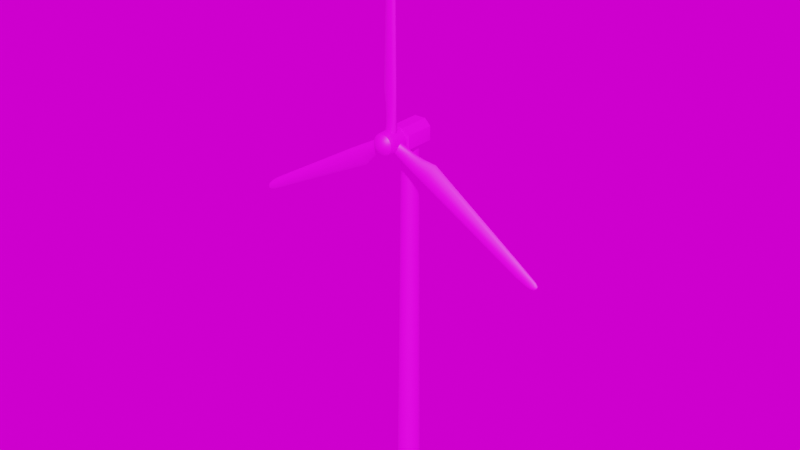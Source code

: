 # Source: Windmill.blend  (saved by Blender 2.93.20; exported with 4.5.12 LTS)
import bpy
from mathutils import Matrix  # noqa: F401  (used for matrix-valued properties, if any)

bpy.ops.wm.read_factory_settings(use_empty=True)
scene = bpy.context.scene
scene.name = 'Scene'

# ---- images (referenced by path relative to the original .blend; pixels are not part of the script)
import os
ASSET_DIR = os.environ.get("B2B_ASSET_DIR", "")  # directory of the original .blend (textures are referenced by path, not embedded)
HERE = os.path.dirname(os.path.abspath(__file__))  # packed textures are extracted next to this script under _unpacked/

def load_image(name, relpath, width, height, colorspace="sRGB"):
    """Load a texture the original file referenced (path relative to the .blend, or extracted next to this script)."""
    p = next((c for c in (os.path.join(HERE, relpath), os.path.join(ASSET_DIR, relpath)) if relpath and os.path.exists(c)), "")
    if p:
        img = bpy.data.images.load(p, check_existing=True)
        img.name = name
    else:  # same state as the original file: an image datablock whose file is absent (Cycles renders it pink)
        img = bpy.data.images.new(name, width, height)
        img.source = "FILE"
        img.filepath = "//" + (relpath or name)
    img.colorspace_settings.name = colorspace
    return img
img_windturbine = load_image('Windturbine', 'Texture/Windturbine.png', 1024, 1024, 'sRGB')
img_abandoned_factory_canteen_02_2k_hdr = load_image('abandoned_factory_canteen_02_2k.hdr', 'abandoned_factory_canteen_02_2k.hdr', 1024, 1024, 'Linear Rec.709')

# ---- materials (node trees are filled in below, after node groups)
mat_windmill = bpy.data.materials.new('Windmill')

# ---- node groups
ng_auto_smooth = bpy.data.node_groups.new('Auto Smooth', 'GeometryNodeTree')
_s = ng_auto_smooth.interface.new_socket(name='Geometry', in_out='OUTPUT', socket_type='NodeSocketGeometry')
_s = ng_auto_smooth.interface.new_socket(name='Geometry', in_out='INPUT', socket_type='NodeSocketGeometry')
_s = ng_auto_smooth.interface.new_socket(name='Angle', in_out='INPUT', socket_type='NodeSocketFloat')
_s.subtype = 'ANGLE'
_s.min_value = 0.0
_s.max_value = 3.142
ng_auto_smooth.is_modifier = True
_N = ng_auto_smooth.nodes; _L = ng_auto_smooth.links
n0 = _N.new('NodeGroupOutput'); n0.name = 'Group Output'; n0.location = (480, -100)
n1 = _N.new('NodeGroupInput'); n1.name = 'Group Input'; n1.location = (-420, -300)
n2 = _N.new('NodeGroupInput'); n2.name = 'Group Input.001'; n2.location = (-60, -100)
n3 = _N.new('GeometryNodeSetShadeSmooth'); n3.name = 'Set Shade Smooth'; n3.location = (120, -100)
n3.domain = 'EDGE'
n4 = _N.new('GeometryNodeSetShadeSmooth'); n4.name = 'Set Shade Smooth.001'; n4.location = (300, -100)
n5 = _N.new('GeometryNodeInputMeshEdgeAngle'); n5.name = 'Edge Angle'; n5.location = (-420, -220)
n6 = _N.new('GeometryNodeInputEdgeSmooth'); n6.name = 'Is Edge Smooth'; n6.location = (-60, -160)
n7 = _N.new('GeometryNodeInputShadeSmooth'); n7.name = 'Is Face Smooth'; n7.location = (-240, -340)
n8 = _N.new('FunctionNodeBooleanMath'); n8.name = 'Boolean Math'; n8.location = (-60, -220)
n9 = _N.new('FunctionNodeCompare'); n9.name = 'Compare'; n9.location = (-240, -180)
n9.operation = 'LESS_EQUAL'
_L.new(n5.outputs[0], n9.inputs[0])
_L.new(n4.outputs[0], n0.inputs[0])
_L.new(n1.outputs[1], n9.inputs[1])
_L.new(n9.outputs[0], n8.inputs[0])
_L.new(n7.outputs[0], n8.inputs[1])
_L.new(n2.outputs[0], n3.inputs[0])
_L.new(n6.outputs[0], n3.inputs[1])
_L.new(n3.outputs[0], n4.inputs[0])
_L.new(n8.outputs[0], n3.inputs[2])
n0.is_active_output = True

# ---- material node trees
mat_windmill.use_nodes = True; mat_windmill.node_tree.nodes.clear()
_N = mat_windmill.node_tree.nodes; _L = mat_windmill.node_tree.links
n0 = _N.new('ShaderNodeOutputMaterial'); n0.name = 'Material Output'; n0.location = (502, 300)
n1 = _N.new('ShaderNodeBsdfPrincipled'); n1.name = 'Principled BSDF'; n1.location = (212, 300)
n1.distribution = 'GGX'
n1.subsurface_method = 'BURLEY'
n1.inputs[3].default_value = 1.45
n1.inputs[27].default_value = (0.0, 0.0, 0.0, 1.0)
n1.inputs[28].default_value = 1.0
n2 = _N.new('ShaderNodeTexImage'); n2.name = 'Image Texture.001'; n2.location = (-167, 272)
n2.image = img_windturbine
_L.new(n1.outputs[0], n0.inputs[0])
_L.new(n2.outputs[0], n1.inputs[0])
n0.is_active_output = True

# ---- world
world_easyhdr = bpy.data.worlds.new('EasyHDR'); scene.world = world_easyhdr
world_easyhdr.use_nodes = True; world_easyhdr.node_tree.nodes.clear()
_N = world_easyhdr.node_tree.nodes; _L = world_easyhdr.node_tree.links
n0 = _N.new('ShaderNodeTexCoord'); n0.name = 'Texture Coordinate'; n0.location = (130, 252)
n1 = _N.new('ShaderNodeMapping'); n1.name = 'Mapping'; n1.location = (310, 252)
n2 = _N.new('ShaderNodeTexEnvironment'); n2.name = 'Environment'; n2.location = (680, 350)
n2.image = img_abandoned_factory_canteen_02_2k_hdr
n3 = _N.new('ShaderNodeTexEnvironment'); n3.name = 'Environment Blured'; n3.location = (680, 100)
n3.interpolation = 'Smart'
n4 = _N.new('ShaderNodeBackground'); n4.name = 'Background'; n4.location = (1620, 350)
n5 = _N.new('ShaderNodeBackground'); n5.name = 'Background2'; n5.location = (1620, 100)
n6 = _N.new('ShaderNodeGamma'); n6.name = 'Gamma'; n6.location = (960, 350)
n7 = _N.new('ShaderNodeHueSaturation'); n7.name = 'Saturation'; n7.location = (1120, 350)
n8 = _N.new('ShaderNodeMix'); n8.name = 'Color Multiply'; n8.location = (1290, 350)
n8.data_type = 'RGBA'
n8.blend_type = 'MULTIPLY'
n8.inputs[0].default_value = 0.0
n9 = _N.new('ShaderNodeMix'); n9.name = 'Color Mix'; n9.location = (1450, 100)
n9.data_type = 'RGBA'
n9.inputs[0].default_value = 1.0
n9.inputs[7].default_value = (0.0, 0.0, 0.0, 1.0)
n10 = _N.new('ShaderNodeMath'); n10.name = 'Math_multiply'; n10.location = (960, 100)
n10.operation = 'MULTIPLY'
n10.inputs[1].default_value = 0.0
n10.inputs[2].default_value = 0.0
n11 = _N.new('ShaderNodeMath'); n11.name = 'Math_multiply_2'; n11.location = (1620, 538)
n11.operation = 'MULTIPLY'
n11.inputs[1].default_value = 0.0
n11.inputs[2].default_value = 0.0
n12 = _N.new('ShaderNodeMath'); n12.name = 'Math_divide'; n12.location = (1120, 100)
n12.operation = 'DIVIDE'
n12.inputs[1].default_value = 100.0
n12.inputs[2].default_value = 0.0
n13 = _N.new('ShaderNodeMath'); n13.name = 'Math_add'; n13.location = (1290, 100)
n13.inputs[1].default_value = 1.0
n13.inputs[2].default_value = 0.0
n14 = _N.new('ShaderNodeMixShader'); n14.name = 'Mix Shader'; n14.location = (1800, 252)
n15 = _N.new('ShaderNodeLightPath'); n15.name = 'Light Path'; n15.location = (1450, 700)
n16 = _N.new('ShaderNodeOutputWorld'); n16.name = 'World Output'; n16.location = (2000, 252)
_L.new(n0.outputs[0], n1.inputs[0])
_L.new(n1.outputs[0], n2.inputs[0])
_L.new(n1.outputs[0], n3.inputs[0])
_L.new(n3.outputs[0], n9.inputs[6])
_L.new(n9.outputs[2], n5.inputs[0])
_L.new(n2.outputs[0], n6.inputs[0])
_L.new(n6.outputs[0], n7.inputs[4])
_L.new(n7.outputs[0], n8.inputs[6])
_L.new(n2.outputs[0], n10.inputs[0])
_L.new(n10.outputs[0], n12.inputs[0])
_L.new(n12.outputs[0], n13.inputs[0])
_L.new(n13.outputs[0], n4.inputs[1])
_L.new(n8.outputs[2], n4.inputs[0])
_L.new(n4.outputs[0], n14.inputs[1])
_L.new(n5.outputs[0], n14.inputs[2])
_L.new(n15.outputs[0], n11.inputs[0])
_L.new(n11.outputs[0], n14.inputs[0])
_L.new(n14.outputs[0], n16.inputs[0])
n16.is_active_output = True
world_easyhdr.use_sun_shadow = False
world_easyhdr.sun_shadow_jitter_overblur = 0.0

# ---- meshes
me_cube = bpy.data.meshes.new('Cube')
me_cube.from_pydata([(-1.0, -1.421, 32.05), (-0.8083, -1.421, 31.86), (-0.8083, 1.091, 31.86), (-1.0, 1.091, 32.05), (0.8083, -1.421, 31.86), (1.0, -1.421, 32.05), (1.0, 1.091, 32.05), (0.8083, 1.091, 31.86), (-0.5136, -1.421, 33.86), (-1.0, -1.421, 33.37), (-1.0, 1.091, 33.37), (-0.5136, 1.091, 33.86), (1.0, -1.421, 33.37), (0.5136, -1.421, 33.86), (0.5136, 1.091, 33.86), (1.0, 1.091, 33.37), (1.147, -1.342, 32.09), (1.171, -1.257, 32.16), (1.171, 0.9277, 32.16), (1.147, 1.013, 32.09), (-1.147, 1.013, 32.09), (-1.171, 0.9277, 32.16), (-1.171, -1.257, 32.16), (-1.147, -1.342, 32.09), (-1.147, 1.013, 33.33), (-1.171, 0.9277, 33.26), (-1.171, -1.257, 33.26), (-1.147, -1.342, 33.33), (1.171, -1.257, 33.26), (1.147, -1.342, 33.33), (1.147, 1.013, 33.33), (1.171, 0.9277, 33.26), (-3.882e-08, 0.8857, 0.0), (0.3991, 0.8183, 0.0), (0.7374, 0.6263, 0.0), (0.9635, 0.3389, 0.0), (1.043, -2.086e-07, 0.0), (0.9635, -0.3389, 0.0), (0.7374, -0.6263, 0.0), (0.3991, -0.8183, 0.0), (-1.3e-07, -0.8857, 0.0), (-0.3991, -0.8183, 0.0), (-0.7374, -0.6263, 0.0), (-0.9635, -0.3389, 0.0), (-1.043, -1.788e-07, 0.0), (-0.9635, 0.3389, 0.0), (-0.7374, 0.6263, 0.0), (-0.3991, 0.8183, 0.0), (-0.2914, 0.5974, 31.86), (-0.4373, 0.5146, 31.86), (0.2914, -0.5974, 31.86), (-4.183e-08, 0.6467, 31.86), (0.5366, 0.4583, 31.86), (0.5384, 0.4573, 31.86), (0.7614, -2.682e-07, 31.86), (0.7034, -0.2475, 31.86), (0.5384, -0.4573, 31.86), (0.7034, 0.2475, 31.86), (0.2914, 0.5974, 31.86), (-0.7614, -2.384e-07, 31.86), (-0.7034, 0.2475, 31.86), (-0.7034, -0.2475, 31.86), (-1.084e-07, -0.6467, 31.86), (-0.2914, -0.5974, 31.86), (-0.5384, -0.4573, 31.86), (-0.5384, 0.4573, 31.86)], [], [(6, 15, 30, 19), (3, 0, 23, 20), (22, 26, 25, 21), (6, 7, 2, 3, 10, 11, 14, 15), (9, 0, 1, 4, 5, 12, 13, 8), (2, 1, 0, 3), (4, 7, 6, 5), (2, 7, 52, 58, 51, 48, 49), (52, 7, 4, 1, 2, 49, 65, 60, 59, 61, 64, 63, 62, 50, 56, 55, 54, 57, 53), (8, 11, 10, 9), (14, 13, 12, 15), (14, 11, 8, 13), (5, 6, 19, 16), (12, 5, 16, 29), (10, 3, 20, 24), (9, 10, 24, 27), (0, 9, 27, 23), (15, 12, 29, 30), (31, 18, 19, 30), (17, 28, 29, 16), (25, 26, 27, 24), (24, 20, 21, 25), (26, 22, 23, 27), (28, 31, 30, 29), (18, 17, 16, 19), (22, 21, 20, 23), (18, 31, 28, 17), (33, 32, 51, 58), (34, 33, 58, 52, 53), (35, 34, 53, 57), (36, 35, 57, 54), (55, 37, 36, 54), (56, 38, 37, 55), (39, 38, 56, 50), (62, 40, 39, 50), (63, 41, 40, 62), (64, 42, 41, 63), (61, 43, 42, 64), (44, 43, 61, 59), (45, 44, 59, 60), (46, 45, 60, 65), (48, 47, 46, 65, 49), (32, 47, 48, 51), (47, 32, 33, 34, 35, 36, 37, 38, 39, 40, 41, 42, 43, 44, 45, 46)])
me_cube.polygons.foreach_set('use_smooth', [True] * 44)
_uv = me_cube.uv_layers.new(name='UVMap')
_uv.uv.foreach_set('vector', [0.9773, 0.2534, 0.9774, 0.2123, 0.9814, 0.2135, 0.9813, 0.2521, 0.9159, 0.2672, 0.9159, 0.3454, 0.9113, 0.343, 0.9113, 0.2697, 0.9134, 0.04881, 0.9479, 0.04881, 0.9479, 0.1166, 0.9134, 0.1166, 0.9773, 0.2534, 0.9715, 0.2594, 0.9222, 0.2594, 0.9163, 0.2534, 0.9164, 0.2123, 0.9312, 0.1971, 0.9625, 0.1971, 0.9774, 0.2123, 0.9774, 0.1422, 0.9773, 0.1833, 0.9715, 0.1893, 0.9222, 0.1893, 0.9163, 0.1833, 0.9164, 0.1422, 0.9312, 0.127, 0.9625, 0.127, 0.9219, 0.2672, 0.9219, 0.3454, 0.9159, 0.3454, 0.9159, 0.2672, 0.9722, 0.3454, 0.9722, 0.2672, 0.9782, 0.2672, 0.9782, 0.3454, 0.9219, 0.2672, 0.9722, 0.2672, 0.9638, 0.2869, 0.9561, 0.2826, 0.9471, 0.2811, 0.938, 0.2826, 0.9334, 0.2852, 0.9638, 0.2869, 0.9722, 0.2672, 0.9722, 0.3454, 0.9219, 0.3454, 0.9219, 0.2672, 0.9334, 0.2852, 0.9303, 0.287, 0.9251, 0.2935, 0.9233, 0.3012, 0.9251, 0.3089, 0.9303, 0.3154, 0.938, 0.3198, 0.9471, 0.3213, 0.9561, 0.3198, 0.9638, 0.3154, 0.969, 0.3089, 0.9708, 0.3012, 0.969, 0.2935, 0.9638, 0.287, 0.9285, 0.5424, 0.9285, 0.6204, 0.9133, 0.6216, 0.9133, 0.5436, 0.9285, 0.6282, 0.9285, 0.7062, 0.9133, 0.7074, 0.9133, 0.6294, 0.9133, 0.7155, 0.9453, 0.7155, 0.9453, 0.7938, 0.9133, 0.7938, 0.9782, 0.3454, 0.9782, 0.2672, 0.9828, 0.2697, 0.9828, 0.343, 0.9164, 0.1422, 0.9163, 0.1833, 0.9114, 0.182, 0.9114, 0.1434, 0.9164, 0.2123, 0.9163, 0.2534, 0.9114, 0.2521, 0.9114, 0.2135, 0.7691, 0.07185, 0.7691, 0.1501, 0.7645, 0.1476, 0.7645, 0.07429, 0.9773, 0.1833, 0.9774, 0.1422, 0.9814, 0.1434, 0.9813, 0.182, 0.9133, 0.5335, 0.9133, 0.4553, 0.9179, 0.4577, 0.9179, 0.5311, 0.9936, 0.9951, 0.9937, 0.9606, 0.9963, 0.9586, 0.9963, 0.9972, 0.9258, 0.9606, 0.9258, 0.9951, 0.9233, 0.9972, 0.9233, 0.9586, 0.9479, 0.1166, 0.9479, 0.04881, 0.9499, 0.04612, 0.9499, 0.1192, 0.9499, 0.1192, 0.9113, 0.1192, 0.9134, 0.1166, 0.9479, 0.1166, 0.9479, 0.04881, 0.9134, 0.04881, 0.9113, 0.04611, 0.9499, 0.04612, 0.9258, 0.9951, 0.9936, 0.9951, 0.9963, 0.9972, 0.9233, 0.9972, 0.9937, 0.9606, 0.9258, 0.9606, 0.9233, 0.9586, 0.9963, 0.9586, 0.9134, 0.04881, 0.9134, 0.1166, 0.9113, 0.1192, 0.9113, 0.04611, 0.9937, 0.9606, 0.9936, 0.9951, 0.9258, 0.9951, 0.9258, 0.9606, 0.7535, 0.9971, 0.7418, 0.9971, 0.7404, 0.005019, 0.749, 0.005006, 0.7627, 0.9971, 0.7535, 0.9971, 0.749, 0.005006, 0.7556, 0.00498, 0.7557, 0.00498, 0.8455, 0.9971, 0.836, 0.9971, 0.8402, 0.005008, 0.8471, 0.005019, 0.8562, 0.9971, 0.8455, 0.9971, 0.8471, 0.005019, 0.855, 0.005019, 0.8625, 0.005008, 0.8665, 0.9971, 0.8562, 0.9971, 0.855, 0.005019, 0.7863, 0.005006, 0.7812, 0.9971, 0.7725, 0.9971, 0.78, 0.00498, 0.7927, 0.9971, 0.7812, 0.9971, 0.7863, 0.005006, 0.7948, 0.005019, 0.804, 0.005019, 0.8053, 0.9971, 0.7927, 0.9971, 0.7948, 0.005019, 0.8125, 0.005006, 0.817, 0.9971, 0.8053, 0.9971, 0.804, 0.005019, 0.8192, 0.00498, 0.8262, 0.9971, 0.817, 0.9971, 0.8125, 0.005006, 0.8868, 0.005021, 0.8851, 0.9971, 0.8756, 0.9971, 0.8799, 0.005009, 0.8959, 0.9971, 0.8851, 0.9971, 0.8868, 0.005021, 0.8946, 0.005021, 0.9062, 0.9971, 0.8959, 0.9971, 0.8946, 0.005021, 0.9022, 0.00501, 0.7177, 0.9971, 0.709, 0.9971, 0.7165, 0.00498, 0.7228, 0.005006, 0.7313, 0.005019, 0.7292, 0.9971, 0.7177, 0.9971, 0.7228, 0.005006, 0.7263, 0.005012, 0.7418, 0.9971, 0.7292, 0.9971, 0.7313, 0.005019, 0.7404, 0.005019, 0.9175, 0.8501, 0.9133, 0.8382, 0.9133, 0.8256, 0.9175, 0.8142, 0.9251, 0.8058, 0.9351, 0.8016, 0.9459, 0.8023, 0.9559, 0.8077, 0.9636, 0.8171, 0.9677, 0.829, 0.9677, 0.8416, 0.9636, 0.853, 0.9559, 0.8614, 0.9459, 0.8656, 0.9351, 0.865, 0.9251, 0.8595])
me_cube.materials.append(mat_windmill)
me_cube.use_remesh_fix_poles = True
me_cube.use_remesh_preserve_attributes = False
me_cube.update()
me_cube_001 = bpy.data.meshes.new('Cube.001')
me_cube_001.from_pydata([(-3.255e-08, 0.0, 0.9986), (0.3821, 0.0, 0.9226), (0.7061, 1.192e-07, 0.7061), (0.9226, 1.192e-07, 0.3821), (0.9986, 1.192e-07, 0.0), (0.9226, 1.192e-07, -0.3821), (0.7061, 1.192e-07, -0.7061), (0.3821, 1.192e-07, -0.9226), (-1.198e-07, 1.192e-07, -0.9986), (-0.3821, 1.192e-07, -0.9226), (-0.7061, 1.192e-07, -0.7061), (-0.9226, 1.192e-07, -0.3821), (-0.9986, 1.192e-07, 0.0), (-0.9226, 1.192e-07, 0.3821), (-0.7061, 1.192e-07, 0.7061), (-0.3821, 0.0, 0.9226), (0.2837, -1.957, 0.685), (2.142e-08, -1.957, 0.7414), (0.5243, -1.957, 0.5243), (0.685, -1.957, 0.2837), (0.7414, -1.957, 0.0), (0.685, -1.957, -0.2837), (0.5243, -1.957, -0.5243), (0.2837, -1.957, -0.685), (-4.339e-08, -1.957, -0.7414), (-0.2837, -1.957, -0.685), (-0.5243, -1.957, -0.5243), (-0.685, -1.957, -0.2837), (-0.7414, -1.957, 0.0), (-0.685, -1.957, 0.2837), (-0.5243, -1.957, 0.5243), (-0.2837, -1.957, 0.685), (6.472e-09, -2.237, 0.0), (0.3559, -1.771, -0.8592), (0.345, -1.812, -0.8329), (0.6576, -1.771, -0.6576), (0.6375, -1.812, -0.6375), (0.8592, -1.771, -0.3559), (0.8329, -1.812, -0.345), (0.9299, -1.771, 0.0), (0.9015, -1.812, 0.0), (0.8592, -1.771, 0.3559), (0.8329, -1.812, 0.345), (0.6576, -1.771, 0.6576), (0.6375, -1.812, 0.6375), (0.3559, -1.771, 0.8592), (0.345, -1.812, 0.8329), (-7.387e-09, -1.812, 0.9015), (-1.335e-08, -1.771, 0.9299), (-1.78e-08, -1.733, 0.9283), (-1.891e-09, -1.844, 0.8525), (0.3262, -1.844, 0.7876), (0.3552, -1.733, 0.8576), (0.6028, -1.844, 0.6028), (0.6564, -1.733, 0.6564), (0.7876, -1.844, 0.3262), (0.8576, -1.733, 0.3552), (0.8525, -1.844, 0.0), (0.9283, -1.733, 0.0), (0.7876, -1.844, -0.3262), (0.8576, -1.733, -0.3552), (0.6028, -1.844, -0.6028), (0.6564, -1.733, -0.6564), (0.3262, -1.844, -0.7876), (0.3552, -1.733, -0.8576), (-7.642e-08, -1.844, -0.8525), (-9.895e-08, -1.733, -0.9283), (-0.3262, -1.844, -0.7876), (-0.3552, -1.733, -0.8576), (-0.6028, -1.844, -0.6028), (-0.6564, -1.733, -0.6564), (-0.7876, -1.844, -0.3262), (-0.8576, -1.733, -0.3552), (-0.8525, -1.844, 0.0), (-0.9283, -1.733, 0.0), (-0.7876, -1.844, 0.3262), (-0.8576, -1.733, 0.3552), (-0.6028, -1.844, 0.6028), (-0.6564, -1.733, 0.6564), (-0.3262, -1.844, 0.7876), (-0.3552, -1.733, 0.8576), (-8.62e-08, -1.812, -0.9015), (-9.465e-08, -1.771, -0.9299), (-0.345, -1.812, -0.8329), (-0.3559, -1.771, -0.8592), (-0.6375, -1.812, -0.6375), (-0.6576, -1.771, -0.6576), (-0.8329, -1.812, -0.345), (-0.8592, -1.771, -0.3559), (-0.9015, -1.812, 0.0), (-0.9299, -1.771, 0.0), (-0.8329, -1.812, 0.345), (-0.8592, -1.771, 0.3559), (-0.6375, -1.812, 0.6375), (-0.6576, -1.771, 0.6576), (-0.345, -1.812, 0.8329), (-0.3559, -1.771, 0.8592), (-3.255e-08, -1.46, 0.9986), (-2.328e-08, -1.672, 0.9544), (0.3652, -1.672, 0.8817), (0.3821, -1.46, 0.9226), (0.6749, -1.672, 0.6749), (0.7061, -1.46, 0.7061), (0.8817, -1.672, 0.3652), (0.9226, -1.46, 0.3821), (0.9544, -1.672, 0.0), (0.9986, -1.46, 0.0), (0.8817, -1.672, -0.3652), (0.9226, -1.46, -0.3821), (0.6749, -1.672, -0.6749), (0.7061, -1.46, -0.7061), (0.3652, -1.672, -0.8817), (0.3821, -1.46, -0.9226), (-1.067e-07, -1.672, -0.9544), (-1.198e-07, -1.46, -0.9986), (-0.3652, -1.672, -0.8817), (-0.3821, -1.46, -0.9226), (-0.6749, -1.672, -0.6749), (-0.7061, -1.46, -0.7061), (-0.8817, -1.672, -0.3652), (-0.9226, -1.46, -0.3821), (-0.9544, -1.672, 0.0), (-0.9986, -1.46, 0.0), (-0.8817, -1.672, 0.3652), (-0.9226, -1.46, 0.3821), (-0.6749, -1.672, 0.6749), (-0.7061, -1.46, 0.7061), (-0.3652, -1.672, 0.8817), (-0.3821, -1.46, 0.9226), (-0.1334, -0.9395, 16.84), (-0.2006, -0.8512, 16.75), (-0.2232, -0.8102, 16.43), (-0.3245, -0.7973, 16.43), (-0.2571, -0.8429, 16.75), (0.03067, -1.029, 16.73), (0.1845, -1.09, 16.43), (0.2694, -1.065, 16.43), (0.08038, -1.025, 16.73), (-0.3722, -0.8071, 16.43), (-0.2841, -0.8491, 16.75), (0.3147, -1.02, 16.43), (0.1068, -1.007, 16.73), (-0.3567, -0.8463, 16.43), (-0.2761, -0.8717, 16.75), (0.3152, -0.9691, 16.43), (0.1059, -0.9827, 16.73), (-0.2856, -0.9078, 16.43), (-0.2366, -0.9063, 16.75), (0.2687, -0.9222, 16.43), (0.07646, -0.9551, 16.73), (-0.1733, -0.9761, 16.43), (-0.1766, -0.9487, 16.74), (0.179, -0.8849, 16.43), (0.02239, -0.9273, 16.74), (-0.0507, -1.045, 16.43), (-0.1057, -0.9888, 16.74), (-0.04785, -0.8996, 16.74), (0.05673, -0.8554, 16.43), (-0.08627, -0.8287, 16.43), (-0.1261, -0.8714, 16.74), (0.07201, -1.085, 16.43), (-0.03462, -1.017, 16.74), (0.1041, -0.7434, 14.77), (0.1002, -0.801, 15.99), (0.1079, -0.7683, 15.38), (-0.07974, -0.8026, 15.99), (-0.1116, -0.7582, 14.77), (-0.09283, -0.7778, 15.38), (-0.2425, -0.7901, 15.99), (-0.3002, -0.7506, 14.77), (-0.2695, -0.769, 15.38), (-0.3589, -0.777, 16.0), (-0.4314, -0.7381, 14.77), (-0.3933, -0.7577, 15.38), (-0.4125, -0.7879, 16.0), (-0.4908, -0.7505, 14.77), (-0.4517, -0.7692, 15.38), (-0.395, -0.8319, 16.0), (-0.4719, -0.7998, 14.77), (-0.4324, -0.8171, 15.38), (-0.3144, -0.9036, 15.99), (-0.3834, -0.8833, 14.77), (-0.349, -0.8953, 15.38), (-0.1854, -0.9881, 15.99), (-0.2367, -0.9868, 14.77), (-0.2112, -0.9902, 15.38), (-0.02446, -1.059, 15.99), (-0.04351, -1.078, 14.77), (-0.03193, -1.073, 15.38), (0.1412, -1.093, 15.99), (0.1652, -1.124, 14.77), (0.1604, -1.113, 15.38), (0.2838, -1.09, 15.99), (0.3506, -1.117, 14.77), (0.3324, -1.104, 15.38), (0.3898, -1.049, 15.99), (0.4861, -1.066, 14.77), (0.4574, -1.055, 15.38), (0.4447, -0.9829, 15.99), (0.5543, -0.9839, 14.77), (0.5199, -0.979, 15.38), (0.4409, -0.9078, 15.99), (0.5439, -0.8865, 14.77), (0.5117, -0.8887, 15.38), (0.3774, -0.841, 15.99), (0.4574, -0.7916, 14.77), (0.433, -0.8072, 15.38), (0.2594, -0.8034, 15.99), (0.304, -0.7399, 14.77), (0.2922, -0.7661, 15.38), (-0.8926, -0.667, 4.239), (-0.6111, -0.8681, 4.239), (0.5422, -1.065, 4.238), (0.6346, -0.9861, 4.238), (-1.142, -0.4399, 4.242), (-1.078, -0.5081, 4.241), (0.05016, -1.098, 4.238), (0.3357, -1.108, 4.238), (0.4412, -0.7609, 4.238), (0.1869, -0.6583, 4.238), (-0.8186, -0.5346, 4.239), (-1.045, -0.4567, 4.241), (-0.2756, -1.024, 4.238), (-0.1366, -0.5923, 4.238), (-0.4986, -0.5829, 4.239), (0.598, -0.8798, 4.238), (0.006699, -0.6265, 3.064), (-0.2755, -0.6425, 3.06), (-0.5331, -0.6323, 3.055), (-0.7154, -0.6013, 3.046), (-0.7933, -0.6062, 3.037), (-0.7584, -0.6669, 3.046), (-0.6265, -0.7887, 3.055), (-0.4178, -0.9462, 3.06), (-0.1494, -1.071, 3.064), (0.1185, -1.133, 3.065), (0.3575, -1.128, 3.066), (0.5328, -1.073, 3.067), (0.6163, -0.986, 3.067), (0.5929, -0.8777, 3.067), (0.4715, -0.7633, 3.066), (0.2678, -0.6678, 3.065), (0.09074, -0.6006, 1.465), (0.05981, -0.6481, 2.312), (-0.1892, -0.6616, 2.312), (-0.1391, -0.6017, 1.468), (-0.4168, -0.6586, 2.309), (-0.348, -0.6235, 1.464), (-0.583, -0.6477, 2.301), (-0.5051, -0.6565, 1.455), (-0.6611, -0.6692, 2.296), (-0.5833, -0.7154, 1.453), (-0.6421, -0.738, 2.301), (-0.5694, -0.8039, 1.455), (-0.5344, -0.8528, 2.309), (-0.4671, -0.914, 1.464), (-0.3514, -0.9888, 2.312), (-0.2934, -1.028, 1.468), (-0.11, -1.094, 2.312), (-0.07873, -1.118, 1.465), (0.1412, -1.14, 2.31), (0.1449, -1.162, 1.46), (0.3606, -1.131, 2.31), (0.3519, -1.143, 1.458), (0.522, -1.073, 2.309), (0.5057, -1.077, 1.457), (0.6002, -0.9857, 2.309), (0.5831, -0.979, 1.458), (0.5826, -0.8793, 2.309), (0.5715, -0.8631, 1.457), (0.4753, -0.7692, 2.31), (0.4755, -0.7464, 1.458), (0.2926, -0.6775, 2.31), (0.3079, -0.6503, 1.46), (14.65, -0.9395, -8.305), (14.6, -0.8512, -8.2), (14.34, -0.8102, -8.02), (14.39, -0.7973, -7.932), (14.63, -0.8429, -8.152), (14.48, -1.029, -8.393), (14.14, -1.09, -8.375), (14.1, -1.065, -8.449), (14.45, -1.025, -8.435), (14.41, -0.8071, -7.89), (14.65, -0.8491, -8.129), (14.07, -1.02, -8.489), (14.44, -1.007, -8.458), (14.4, -0.8463, -7.904), (14.64, -0.8717, -8.136), (14.07, -0.9691, -8.489), (14.44, -0.9827, -8.457), (14.37, -0.9078, -7.966), (14.62, -0.9063, -8.169), (14.1, -0.9222, -8.448), (14.45, -0.9551, -8.433), (14.31, -0.9761, -8.063), (14.59, -0.9487, -8.219), (14.14, -0.8849, -8.37), (14.48, -0.9273, -8.388), (14.25, -1.045, -8.17), (14.55, -0.9888, -8.279), (14.52, -0.8996, -8.329), (14.2, -0.8554, -8.263), (14.27, -0.8287, -8.139), (14.56, -0.8714, -8.263), (14.19, -1.085, -8.277), (14.51, -1.017, -8.338), (12.74, -0.7434, -7.476), (13.8, -0.801, -8.083), (13.27, -0.7682, -7.785), (13.89, -0.8026, -7.927), (12.85, -0.7582, -7.289), (13.37, -0.7778, -7.611), (13.97, -0.7901, -7.787), (12.94, -0.7506, -7.126), (13.46, -0.769, -7.459), (14.03, -0.777, -7.687), (13.01, -0.7381, -7.013), (13.52, -0.7577, -7.352), (14.06, -0.7879, -7.641), (13.04, -0.7505, -6.962), (13.55, -0.7692, -7.301), (14.05, -0.8319, -7.656), (13.03, -0.7998, -6.978), (13.54, -0.8171, -7.318), (14.01, -0.9036, -7.725), (12.98, -0.8833, -7.054), (13.5, -0.8953, -7.39), (13.94, -0.9881, -7.836), (12.91, -0.9868, -7.181), (13.43, -0.9902, -7.509), (13.86, -1.059, -7.975), (12.81, -1.078, -7.348), (13.34, -1.073, -7.664), (13.78, -1.093, -8.118), (12.71, -1.124, -7.529), (13.24, -1.113, -7.83), (13.71, -1.09, -8.241), (12.62, -1.117, -7.689), (13.16, -1.104, -7.979), (13.65, -1.049, -8.332), (12.55, -1.066, -7.807), (13.09, -1.055, -8.087), (13.62, -0.9829, -8.379), (12.52, -0.9839, -7.866), (13.06, -0.979, -8.141), (13.63, -0.9078, -8.376), (12.52, -0.8865, -7.857), (13.07, -0.8887, -8.134), (13.66, -0.841, -8.322), (12.56, -0.7916, -7.782), (13.11, -0.8072, -8.066), (13.72, -0.8034, -8.22), (12.64, -0.7399, -7.649), (13.18, -0.7661, -7.945), (4.118, -0.667, -1.347), (3.976, -0.8681, -1.59), (3.399, -1.065, -2.589), (3.353, -0.9861, -2.669), (4.244, -0.4399, -1.132), (4.211, -0.5081, -1.187), (3.645, -1.098, -2.163), (3.502, -1.108, -2.41), (3.45, -0.7609, -2.501), (3.577, -0.6583, -2.281), (4.081, -0.5346, -1.411), (4.195, -0.4567, -1.216), (3.808, -1.024, -1.881), (3.739, -0.5923, -2.001), (3.92, -0.5829, -1.688), (3.372, -0.8798, -2.637), (2.65, -0.6265, -1.538), (2.788, -0.6425, -1.292), (2.912, -0.6323, -1.066), (2.996, -0.6013, -0.9036), (3.027, -0.6062, -0.8316), (3.017, -0.6669, -0.8663), (2.959, -0.7887, -0.985), (2.859, -0.9462, -1.168), (2.728, -1.071, -1.402), (2.595, -1.133, -1.635), (2.477, -1.128, -1.843), (2.389, -1.073, -1.995), (2.348, -0.986, -2.067), (2.359, -0.8777, -2.047), (2.42, -0.7633, -1.942), (2.521, -0.6678, -1.765), (1.223, -0.6006, -0.8111), (1.972, -0.6481, -1.208), (2.097, -0.6616, -0.9923), (1.341, -0.6017, -0.6136), (2.208, -0.6586, -0.7933), (1.442, -0.6235, -0.4306), (2.284, -0.6477, -0.6455), (1.513, -0.6565, -0.29), (2.319, -0.6692, -0.5753), (1.55, -0.7154, -0.2212), (2.314, -0.738, -0.5944), (1.545, -0.8039, -0.2344), (2.267, -0.8528, -0.6915), (1.501, -0.914, -0.3275), (2.178, -0.9888, -0.8518), (1.418, -1.028, -0.48), (2.057, -1.094, -1.061), (1.308, -1.118, -0.6643), (1.93, -1.14, -1.277), (1.192, -1.162, -0.8557), (1.82, -1.131, -1.467), (1.087, -1.143, -1.034), (1.739, -1.073, -1.607), (1.009, -1.077, -1.166), (1.7, -0.9857, -1.674), (0.9707, -0.979, -1.234), (1.708, -0.8793, -1.659), (0.9762, -0.8631, -1.223), (1.763, -0.7692, -1.566), (1.025, -0.7464, -1.141), (1.854, -0.6775, -1.408), (1.111, -0.6503, -0.9969), (-14.52, -0.9395, -8.536), (-14.4, -0.8512, -8.547), (-14.11, -0.8102, -8.406), (-14.06, -0.7973, -8.494), (-14.38, -0.8429, -8.597), (-14.51, -1.029, -8.34), (-14.32, -1.09, -8.056), (-14.36, -1.065, -7.982), (-14.53, -1.025, -8.296), (-14.04, -0.8071, -8.535), (-14.36, -0.8491, -8.621), (-14.39, -1.02, -7.943), (-14.54, -1.007, -8.273), (-14.05, -0.8463, -8.522), (-14.37, -0.8717, -8.614), (-14.39, -0.9691, -7.943), (-14.54, -0.9827, -8.274), (-14.08, -0.9078, -8.46), (-14.39, -0.9063, -8.579), (-14.36, -0.9222, -7.983), (-14.53, -0.9551, -8.3), (-14.14, -0.9761, -8.363), (-14.41, -0.9487, -8.525), (-14.32, -0.8849, -8.06), (-14.51, -0.9273, -8.349), (-14.2, -1.045, -8.258), (-14.44, -0.9888, -8.462), (-14.47, -0.8996, -8.412), (-14.26, -0.8554, -8.165), (-14.18, -0.8287, -8.288), (-14.44, -0.8714, -8.481), (-14.26, -1.085, -8.152), (-14.48, -1.017, -8.398), (-12.84, -0.7434, -7.296), (-13.9, -0.801, -7.909), (-13.38, -0.7682, -7.598), (-13.81, -0.8026, -8.065), (-12.74, -0.7582, -7.483), (-13.28, -0.7778, -7.772), (-13.73, -0.7901, -8.207), (-12.64, -0.7506, -7.646), (-13.19, -0.769, -7.925), (-13.67, -0.777, -8.308), (-12.58, -0.7381, -7.76), (-13.13, -0.7577, -8.033), (-13.65, -0.7879, -8.355), (-12.55, -0.7505, -7.812), (-13.1, -0.7692, -8.083), (-13.65, -0.8319, -8.34), (-12.56, -0.7998, -7.795), (-13.11, -0.8171, -8.067), (-13.69, -0.9036, -8.269), (-12.6, -0.8833, -7.718), (-13.15, -0.8953, -7.994), (-13.76, -0.9881, -8.157), (-12.67, -0.9868, -7.591), (-13.22, -0.9902, -7.875), (-13.84, -1.059, -8.017), (-12.77, -1.078, -7.423), (-13.31, -1.073, -7.719), (-13.92, -1.093, -7.873), (-12.88, -1.124, -7.243), (-13.4, -1.113, -7.553), (-13.99, -1.09, -7.749), (-12.97, -1.117, -7.082), (-13.49, -1.104, -7.403), (-14.04, -1.049, -7.657), (-13.04, -1.066, -6.965), (-13.55, -1.055, -7.295), (-14.07, -0.9829, -7.608), (-13.07, -0.9839, -6.906), (-13.58, -0.979, -7.241), (-14.07, -0.9078, -7.612), (-13.06, -0.8865, -6.915), (-13.58, -0.8887, -7.248), (-14.04, -0.841, -7.668), (-13.02, -0.7916, -6.99), (-13.54, -0.8072, -7.316), (-13.98, -0.8034, -7.771), (-12.94, -0.7399, -7.122), (-13.47, -0.7661, -7.438), (-3.225, -0.667, -2.893), (-3.365, -0.8681, -2.649), (-3.942, -1.065, -1.65), (-3.988, -0.9861, -1.57), (-3.102, -0.4399, -3.11), (-3.133, -0.5081, -3.054), (-3.696, -1.098, -2.076), (-3.838, -1.108, -1.828), (-3.891, -0.7609, -1.737), (-3.764, -0.6583, -1.957), (-3.262, -0.5346, -2.829), (-3.15, -0.4567, -3.025), (-3.533, -1.024, -2.358), (-3.602, -0.5923, -2.237), (-3.422, -0.5829, -2.551), (-3.969, -0.8798, -1.601), (-2.657, -0.6265, -1.526), (-2.513, -0.6425, -1.769), (-2.379, -0.6323, -1.989), (-2.28, -0.6013, -2.143), (-2.234, -0.6062, -2.206), (-2.259, -0.6669, -2.18), (-2.333, -0.7887, -2.07), (-2.442, -0.9462, -1.892), (-2.578, -1.071, -1.661), (-2.714, -1.133, -1.43), (-2.834, -1.128, -1.224), (-2.922, -1.073, -1.072), (-2.964, -0.986, -0.9995), (-2.952, -0.8777, -1.02), (-2.891, -0.7633, -1.125), (-2.788, -0.6678, -1.301), (-1.314, -0.6006, -0.6539), (-2.032, -0.6481, -1.104), (-1.908, -0.6616, -1.32), (-1.202, -0.6017, -0.8545), (-1.791, -0.6586, -1.515), (-1.094, -0.6235, -1.033), (-1.701, -0.6477, -1.655), (-1.007, -0.6565, -1.165), (-1.658, -0.6692, -1.72), (-0.9663, -0.7154, -1.231), (-1.672, -0.738, -1.706), (-0.9753, -0.8039, -1.221), (-1.732, -0.8528, -1.617), (-1.034, -0.914, -1.137), (-1.827, -0.9888, -1.46), (-1.125, -1.028, -0.9882), (-1.947, -1.094, -1.251), (-1.229, -1.118, -0.8007), (-2.071, -1.14, -1.033), (-1.337, -1.162, -0.6047), (-2.18, -1.131, -0.8426), (-1.439, -1.143, -0.4244), (-2.261, -1.073, -0.7025), (-1.515, -1.077, -0.2907), (-2.3, -0.9857, -0.6348), (-1.554, -0.979, -0.2237), (-2.291, -0.8793, -0.65), (-1.548, -0.8631, -0.2337), (-2.238, -0.7692, -0.7432), (-1.501, -0.7464, -0.3174), (-2.147, -0.6775, -0.9016), (-1.419, -0.6503, -0.4636), (-0.5493, -0.7238, 0.8108), (-0.5538, -0.7273, 0.8079), (0.8779, -0.5143, -0.449), (0.9846, -0.8616, 0.0704), (0.9843, -0.7271, 0.07162), (0.9174, -0.5154, -0.3899), (0.9858, -0.7227, 0.06435), (0.9848, -0.8676, 0.06919), (0.9986, -0.6478, 0.0), (0.9986, -0.9527, 0.0), (-0.4739, -0.6093, 0.8613), (0.7933, -0.5259, -0.5756), (-0.821, -0.5131, -0.5341), (-0.7829, -0.5125, -0.5911), (-0.5528, -0.8636, 0.8085), (-0.5521, -0.8685, 0.809), (0.9517, -0.5352, -0.2357), (0.9621, -0.538, -0.1834), (-0.9065, -0.5279, -0.4061), (0.9226, -0.5172, -0.3821), (-0.6981, -0.5375, -0.7114), (-0.6466, -0.5393, -0.7458), (0.9664, -1.083, -0.1618), (0.9587, -1.105, -0.2002), (-0.4661, -0.9993, 0.8664), (0.9935, -0.6102, -0.02569), (-0.4791, -0.9864, 0.8578), (0.9948, -0.9824, -0.01884), (0.9917, -0.998, -0.03434), (0.9884, -0.6055, -0.0513), (-0.7061, -0.5367, -0.7061), (-0.5267, -0.6051, -0.8259), (-0.3058, -1.104, 0.9377), (-0.3458, -1.079, 0.9298), (-0.5065, -0.609, -0.8394), (0.9226, -1.161, -0.3821), (0.9291, -1.149, -0.349), (-0.3821, -1.054, 0.9226), (-0.4371, -0.7227, -0.8858), (-0.4318, -0.7271, -0.8893), (-0.09816, -1.176, 0.979), (-0.159, -1.152, 0.9669), (0.7819, -1.203, -0.5927), (0.8189, -1.19, -0.5372), (0.9044, -1.175, -0.4092), (-0.4336, -0.8674, -0.8882), (-0.4327, -0.8612, -0.8888), (0.1223, -1.203, 0.9742), (0.05295, -1.188, 0.988), (0.7582, -0.5399, -0.6281), (-0.5136, -1.0, -0.8347), (-0.5018, -0.987, -0.8426), (-3.255e-08, -1.182, 0.9986), (0.7061, -0.5727, -0.7061), (0.7061, -1.179, -0.7061), (0.2723, -1.178, 0.9444), (0.3238, -1.173, 0.9341), (-0.6622, -1.104, -0.7354), (-0.6267, -1.082, -0.7592), (0.5063, -1.092, -0.8396), (0.5261, -1.101, -0.8264), (0.659, -0.5879, -0.7375), (0.6967, -1.177, -0.7123), (0.6456, -1.173, -0.7465), (0.6249, -0.6068, -0.7603), (0.4741, -1.092, 0.8611), (0.4513, -1.102, 0.8763), (-0.7952, -1.177, -0.5727), (-0.7608, -1.151, -0.6242), (0.3821, -1.14, 0.9226), (0.4337, -0.8266, -0.8881), (0.4329, -0.8348, -0.8886), (0.4318, -0.9689, -0.8893), (0.5128, -0.6916, -0.8353), (0.5018, -0.7055, -0.8426), (-0.7061, -1.117, -0.7061), (0.5494, -0.9745, 0.8108), (0.5538, -0.9687, 0.8079), (0.437, -0.9762, -0.8859), (-0.8799, -1.189, -0.4459), (-0.9185, -1.202, -0.3882), (0.5526, -0.8324, 0.8086), (0.552, -0.826, 0.8091), (-0.9623, -1.174, -0.1822), (-0.9519, -1.178, -0.2344), (0.467, -0.6919, 0.8658), (0.4791, -0.706, 0.8578), (-0.9226, -1.201, -0.3821), (-0.9935, -1.092, -0.02541), (-0.9885, -1.102, -0.05058), (0.3479, -0.6089, 0.9294), (0.3092, -0.5876, 0.9371), (0.3821, -0.6337, 0.9226), (-0.9857, -0.9762, 0.06444), (-0.9843, -0.9689, 0.07161), (0.1635, -0.5389, 0.966), (-0.9986, -1.054, 0.0), (0.1018, -0.5265, 0.9783), (-0.9846, -0.8344, 0.07012), (-0.9848, -0.8265, 0.06911), (-0.9226, -0.5349, -0.3821), (-0.9948, -0.7094, -0.0188), (-0.992, -0.6928, -0.03324), (-0.9986, -0.7394, 0.0), (-0.9301, -0.5415, -0.3443), (-0.9668, -0.6057, -0.1598), (-0.9594, -0.5867, -0.1968), (-0.3821, -0.5721, 0.9226), (-0.4506, -0.6053, 0.8768), (-3.255e-08, -0.5208, 0.9986), (-0.3227, -0.5395, 0.9344), (-0.271, -0.5356, 0.9447), (-0.1205, -0.5127, 0.9746), (-0.04889, -0.5151, 0.9888)], [], [(101, 99, 52, 54), (572, 4, 3, 104, 106, 573, 571, 567, 568, 570), (573, 106, 108, 599, 600, 587, 586, 592, 591), (593, 581, 580, 583, 5, 4, 572, 589), (599, 108, 110, 618, 606, 607, 608), (617, 6, 5, 583, 569, 566, 575, 613), (618, 110, 112, 7, 6, 617, 625, 628, 637, 638, 634, 635, 636, 642, 623, 624, 627, 626), (7, 112, 114, 8), (8, 114, 116, 9), (603, 602, 598, 595, 585, 584, 594, 10, 9, 116, 118, 639, 621, 622, 614, 615, 609, 610), (118, 120, 651, 644, 643, 631, 632, 639), (582, 664, 11, 10, 594, 577, 576), (120, 122, 660, 652, 653, 647, 648, 651), (12, 11, 664, 668, 670, 669, 666, 665, 667), (122, 124, 13, 12, 667, 663, 662, 658, 657, 660), (13, 124, 126, 14), (15, 14, 126, 128, 601, 588, 590, 579, 578, 565, 564, 574, 672, 671), (105, 103, 56, 58), (47, 46, 45, 48), (51, 50, 17, 16), (15, 0, 1, 2, 3, 4, 5, 6, 7, 8, 9, 10, 11, 12, 13, 14), (21, 20, 32), (115, 113, 66, 68), (98, 127, 80, 49), (125, 123, 76, 78), (111, 109, 62, 64), (121, 119, 72, 74), (2, 102, 104, 3), (107, 105, 58, 60), (117, 115, 68, 70), (127, 125, 78, 80), (103, 101, 54, 56), (113, 111, 64, 66), (123, 121, 74, 76), (109, 107, 60, 62), (119, 117, 70, 72), (29, 28, 32), (22, 21, 32), (30, 29, 32), (23, 22, 32), (31, 30, 32), (24, 23, 32), (16, 17, 32), (17, 31, 32), (25, 24, 32), (18, 16, 32), (26, 25, 32), (19, 18, 32), (27, 26, 32), (20, 19, 32), (28, 27, 32), (50, 79, 31, 17), (53, 51, 16, 18), (55, 53, 18, 19), (57, 55, 19, 20), (59, 57, 20, 21), (61, 59, 21, 22), (63, 61, 22, 23), (65, 63, 23, 24), (67, 65, 24, 25), (69, 67, 25, 26), (71, 69, 26, 27), (73, 71, 27, 28), (75, 73, 28, 29), (77, 75, 29, 30), (79, 77, 30, 31), (97, 100, 633, 620, 619, 611, 612, 616), (654, 656, 1, 0, 673, 661, 659, 655), (100, 102, 2, 1, 656, 649, 650, 646, 645, 641, 640, 629, 630, 633), (52, 49, 48, 45), (77, 79, 95, 93), (59, 61, 36, 38), (78, 76, 92, 94), (60, 58, 39, 37), (67, 69, 85, 83), (50, 51, 46, 47), (68, 66, 82, 84), (75, 77, 93, 91), (57, 59, 38, 40), (76, 74, 90, 92), (58, 56, 41, 39), (65, 67, 83, 81), (66, 64, 33, 82), (73, 75, 91, 89), (55, 57, 40, 42), (597, 601, 128, 97, 616, 604, 605, 596), (677, 673, 0, 15, 671, 674, 675, 676), (46, 44, 43, 45), (44, 42, 41, 43), (42, 40, 39, 41), (40, 38, 37, 39), (38, 36, 35, 37), (36, 34, 33, 35), (34, 81, 82, 33), (81, 83, 84, 82), (83, 85, 86, 84), (85, 87, 88, 86), (87, 89, 90, 88), (89, 91, 92, 90), (91, 93, 94, 92), (93, 95, 96, 94), (95, 47, 48, 96), (70, 68, 84, 86), (51, 53, 44, 46), (69, 71, 87, 85), (62, 60, 37, 35), (80, 78, 94, 96), (61, 63, 34, 36), (79, 50, 47, 95), (54, 52, 45, 43), (72, 70, 86, 88), (49, 80, 96, 48), (53, 55, 42, 44), (71, 73, 89, 87), (64, 62, 35, 33), (63, 65, 81, 34), (56, 54, 43, 41), (74, 72, 88, 90), (100, 97, 98, 99), (102, 100, 99, 101), (104, 102, 101, 103), (106, 104, 103, 105), (108, 106, 105, 107), (110, 108, 107, 109), (112, 110, 109, 111), (114, 112, 111, 113), (116, 114, 113, 115), (118, 116, 115, 117), (120, 118, 117, 119), (122, 120, 119, 121), (124, 122, 121, 123), (126, 124, 123, 125), (128, 126, 125, 127), (97, 128, 127, 98), (99, 98, 49, 52), (246, 228, 227, 244), (250, 230, 229, 248), (254, 232, 231, 252), (258, 234, 233, 256), (262, 236, 235, 260), (266, 238, 237, 264), (270, 240, 239, 268), (243, 226, 241, 272), (195, 136, 135, 192), (227, 224, 223, 226), (165, 158, 157, 163), (177, 142, 138, 174), (207, 152, 148, 204), (201, 144, 140, 198), (183, 150, 146, 180), (171, 132, 131, 168), (189, 160, 154, 186), (202, 199, 213, 225), (218, 205, 202, 225), (178, 175, 214, 215), (196, 193, 217, 212), (184, 181, 210, 211), (190, 187, 222, 216), (172, 169, 220, 221), (223, 162, 208, 219), (241, 219, 218, 240), (235, 216, 222, 234), (231, 215, 214, 230), (234, 222, 211, 233), (240, 218, 225, 239), (217, 193, 190, 216), (222, 187, 184, 211), (208, 205, 218, 219), (166, 162, 223, 224), (210, 181, 178, 215), (214, 175, 172, 221), (213, 199, 196, 212), (204, 148, 144, 201), (134, 129, 161), (174, 138, 132, 171), (180, 146, 142, 177), (186, 154, 150, 183), (192, 135, 160, 189), (198, 140, 136, 195), (159, 129, 156), (163, 157, 152, 207), (168, 131, 158, 165), (161, 129, 155), (156, 129, 153), (155, 129, 151), (153, 129, 149), (151, 129, 147), (149, 129, 145), (147, 129, 143), (145, 129, 141), (143, 129, 139), (141, 129, 137), (139, 129, 133), (137, 129, 134), (133, 129, 130), (146, 147, 143, 142), (150, 151, 147, 146), (138, 139, 133, 132), (142, 143, 139, 138), (154, 155, 151, 150), (160, 161, 155, 154), (131, 130, 159, 158), (132, 133, 130, 131), (157, 156, 153, 152), (158, 159, 156, 157), (148, 149, 145, 144), (152, 153, 149, 148), (140, 141, 137, 136), (144, 145, 141, 140), (135, 134, 161, 160), (136, 137, 134, 135), (130, 129, 159), (166, 167, 164, 162), (167, 165, 163, 164), (169, 170, 167, 166), (170, 168, 165, 167), (172, 173, 170, 169), (173, 171, 168, 170), (175, 176, 173, 172), (176, 174, 171, 173), (178, 179, 176, 175), (179, 177, 174, 176), (181, 182, 179, 178), (182, 180, 177, 179), (184, 185, 182, 181), (185, 183, 180, 182), (187, 188, 185, 184), (188, 186, 183, 185), (190, 191, 188, 187), (191, 189, 186, 188), (193, 194, 191, 190), (194, 192, 189, 191), (196, 197, 194, 193), (197, 195, 192, 194), (199, 200, 197, 196), (200, 198, 195, 197), (202, 203, 200, 199), (203, 201, 198, 200), (205, 206, 203, 202), (206, 204, 201, 203), (208, 209, 206, 205), (209, 207, 204, 206), (162, 164, 209, 208), (164, 163, 207, 209), (239, 225, 213, 238), (233, 211, 210, 232), (229, 221, 220, 228), (236, 217, 216, 235), (226, 223, 219, 241), (238, 213, 212, 237), (232, 210, 215, 231), (228, 220, 224, 227), (230, 214, 221, 229), (237, 212, 217, 236), (245, 242, 661, 673, 677, 676), (247, 245, 676, 675, 674), (249, 247, 674, 671, 672, 574), (251, 249, 574, 564, 565), (253, 251, 565, 578, 579), (588, 255, 253, 579, 590), (596, 257, 255, 588, 601, 597), (604, 259, 257, 596, 605), (611, 261, 259, 604, 616, 612), (620, 263, 261, 611, 619), (244, 227, 226, 243), (629, 265, 263, 620, 633, 630), (248, 229, 228, 246), (252, 231, 230, 250), (267, 265, 629, 640, 641), (256, 233, 232, 254), (260, 235, 234, 258), (646, 269, 267, 641, 645), (264, 237, 236, 262), (268, 239, 238, 266), (269, 646, 650, 649, 271), (272, 241, 240, 270), (273, 271, 649, 656, 654, 655), (242, 273, 655, 659, 661), (245, 244, 243, 242), (247, 246, 244, 245), (249, 248, 246, 247), (251, 250, 248, 249), (253, 252, 250, 251), (255, 254, 252, 253), (257, 256, 254, 255), (259, 258, 256, 257), (261, 260, 258, 259), (263, 262, 260, 261), (265, 264, 262, 263), (267, 266, 264, 265), (269, 268, 266, 267), (271, 270, 268, 269), (273, 272, 270, 271), (242, 243, 272, 273), (220, 169, 166, 224), (391, 373, 372, 389), (395, 375, 374, 393), (399, 377, 376, 397), (403, 379, 378, 401), (407, 381, 380, 405), (411, 383, 382, 409), (415, 385, 384, 413), (388, 371, 386, 417), (340, 281, 280, 337), (372, 369, 368, 371), (310, 303, 302, 308), (322, 287, 283, 319), (352, 297, 293, 349), (346, 289, 285, 343), (328, 295, 291, 325), (316, 277, 276, 313), (334, 305, 299, 331), (347, 344, 358, 370), (363, 350, 347, 370), (323, 320, 359, 360), (341, 338, 362, 357), (329, 326, 355, 356), (335, 332, 367, 361), (317, 314, 365, 366), (368, 307, 353, 364), (386, 364, 363, 385), (380, 361, 367, 379), (376, 360, 359, 375), (379, 367, 356, 378), (385, 363, 370, 384), (362, 338, 335, 361), (367, 332, 329, 356), (353, 350, 363, 364), (311, 307, 368, 369), (355, 326, 323, 360), (359, 320, 317, 366), (358, 344, 341, 357), (349, 293, 289, 346), (279, 274, 306), (319, 283, 277, 316), (325, 291, 287, 322), (331, 299, 295, 328), (337, 280, 305, 334), (343, 285, 281, 340), (304, 274, 301), (308, 302, 297, 352), (313, 276, 303, 310), (306, 274, 300), (301, 274, 298), (300, 274, 296), (298, 274, 294), (296, 274, 292), (294, 274, 290), (292, 274, 288), (290, 274, 286), (288, 274, 284), (286, 274, 282), (284, 274, 278), (282, 274, 279), (278, 274, 275), (291, 292, 288, 287), (295, 296, 292, 291), (283, 284, 278, 277), (287, 288, 284, 283), (299, 300, 296, 295), (305, 306, 300, 299), (276, 275, 304, 303), (277, 278, 275, 276), (302, 301, 298, 297), (303, 304, 301, 302), (293, 294, 290, 289), (297, 298, 294, 293), (285, 286, 282, 281), (289, 290, 286, 285), (280, 279, 306, 305), (281, 282, 279, 280), (275, 274, 304), (311, 312, 309, 307), (312, 310, 308, 309), (314, 315, 312, 311), (315, 313, 310, 312), (317, 318, 315, 314), (318, 316, 313, 315), (320, 321, 318, 317), (321, 319, 316, 318), (323, 324, 321, 320), (324, 322, 319, 321), (326, 327, 324, 323), (327, 325, 322, 324), (329, 330, 327, 326), (330, 328, 325, 327), (332, 333, 330, 329), (333, 331, 328, 330), (335, 336, 333, 332), (336, 334, 331, 333), (338, 339, 336, 335), (339, 337, 334, 336), (341, 342, 339, 338), (342, 340, 337, 339), (344, 345, 342, 341), (345, 343, 340, 342), (347, 348, 345, 344), (348, 346, 343, 345), (350, 351, 348, 347), (351, 349, 346, 348), (353, 354, 351, 350), (354, 352, 349, 351), (307, 309, 354, 353), (309, 308, 352, 354), (384, 370, 358, 383), (378, 356, 355, 377), (374, 366, 365, 373), (381, 362, 361, 380), (371, 368, 364, 386), (383, 358, 357, 382), (377, 355, 360, 376), (373, 365, 369, 372), (375, 359, 366, 374), (382, 357, 362, 381), (390, 387, 575, 566, 569), (392, 390, 569, 583, 580, 581), (394, 392, 581, 593, 589), (570, 568, 396, 394, 589, 572), (398, 396, 568, 567, 571), (591, 592, 400, 398, 571, 573), (402, 400, 592, 586, 587), (599, 608, 404, 402, 587, 600), (406, 404, 608, 607, 606), (408, 406, 606, 618, 626, 627), (389, 372, 371, 388), (410, 408, 627, 624, 623), (393, 374, 373, 391), (397, 376, 375, 395), (412, 410, 623, 642, 636), (401, 378, 377, 399), (405, 380, 379, 403), (634, 414, 412, 636, 635), (409, 382, 381, 407), (413, 384, 383, 411), (414, 634, 638, 637, 416), (417, 386, 385, 415), (625, 418, 416, 637, 628), (387, 418, 625, 617, 613, 575), (390, 389, 388, 387), (392, 391, 389, 390), (394, 393, 391, 392), (396, 395, 393, 394), (398, 397, 395, 396), (400, 399, 397, 398), (402, 401, 399, 400), (404, 403, 401, 402), (406, 405, 403, 404), (408, 407, 405, 406), (410, 409, 407, 408), (412, 411, 409, 410), (414, 413, 411, 412), (416, 415, 413, 414), (418, 417, 415, 416), (387, 388, 417, 418), (365, 314, 311, 369), (536, 518, 517, 534), (540, 520, 519, 538), (544, 522, 521, 542), (548, 524, 523, 546), (552, 526, 525, 550), (556, 528, 527, 554), (560, 530, 529, 558), (533, 516, 531, 562), (485, 426, 425, 482), (517, 514, 513, 516), (455, 448, 447, 453), (467, 432, 428, 464), (497, 442, 438, 494), (491, 434, 430, 488), (473, 440, 436, 470), (461, 422, 421, 458), (479, 450, 444, 476), (492, 489, 503, 515), (508, 495, 492, 515), (468, 465, 504, 505), (486, 483, 507, 502), (474, 471, 500, 501), (480, 477, 512, 506), (462, 459, 510, 511), (513, 452, 498, 509), (531, 509, 508, 530), (525, 506, 512, 524), (521, 505, 504, 520), (524, 512, 501, 523), (530, 508, 515, 529), (507, 483, 480, 506), (512, 477, 474, 501), (498, 495, 508, 509), (456, 452, 513, 514), (500, 471, 468, 505), (504, 465, 462, 511), (503, 489, 486, 502), (494, 438, 434, 491), (424, 419, 451), (464, 428, 422, 461), (470, 436, 432, 467), (476, 444, 440, 473), (482, 425, 450, 479), (488, 430, 426, 485), (449, 419, 446), (453, 447, 442, 497), (458, 421, 448, 455), (451, 419, 445), (446, 419, 443), (445, 419, 441), (443, 419, 439), (441, 419, 437), (439, 419, 435), (437, 419, 433), (435, 419, 431), (433, 419, 429), (431, 419, 427), (429, 419, 423), (427, 419, 424), (423, 419, 420), (436, 437, 433, 432), (440, 441, 437, 436), (428, 429, 423, 422), (432, 433, 429, 428), (444, 445, 441, 440), (450, 451, 445, 444), (421, 420, 449, 448), (422, 423, 420, 421), (447, 446, 443, 442), (448, 449, 446, 447), (438, 439, 435, 434), (442, 443, 439, 438), (430, 431, 427, 426), (434, 435, 431, 430), (425, 424, 451, 450), (426, 427, 424, 425), (420, 419, 449), (456, 457, 454, 452), (457, 455, 453, 454), (459, 460, 457, 456), (460, 458, 455, 457), (462, 463, 460, 459), (463, 461, 458, 460), (465, 466, 463, 462), (466, 464, 461, 463), (468, 469, 466, 465), (469, 467, 464, 466), (471, 472, 469, 468), (472, 470, 467, 469), (474, 475, 472, 471), (475, 473, 470, 472), (477, 478, 475, 474), (478, 476, 473, 475), (480, 481, 478, 477), (481, 479, 476, 478), (483, 484, 481, 480), (484, 482, 479, 481), (486, 487, 484, 483), (487, 485, 482, 484), (489, 490, 487, 486), (490, 488, 485, 487), (492, 493, 490, 489), (493, 491, 488, 490), (495, 496, 493, 492), (496, 494, 491, 493), (498, 499, 496, 495), (499, 497, 494, 496), (452, 454, 499, 498), (454, 453, 497, 499), (529, 515, 503, 528), (523, 501, 500, 522), (519, 511, 510, 518), (526, 507, 506, 525), (516, 513, 509, 531), (528, 503, 502, 527), (522, 500, 505, 521), (518, 510, 514, 517), (520, 504, 511, 519), (527, 502, 507, 526), (577, 535, 532, 582, 576), (585, 537, 535, 577, 594, 584), (598, 539, 537, 585, 595), (603, 541, 539, 598, 602), (610, 609, 543, 541, 603), (545, 543, 609, 615, 614), (547, 545, 614, 622, 621), (632, 631, 549, 547, 621, 639), (644, 551, 549, 631, 643), (648, 647, 553, 551, 644, 651), (534, 517, 516, 533), (653, 652, 555, 553, 647), (538, 519, 518, 536), (542, 521, 520, 540), (658, 557, 555, 652, 660, 657), (546, 523, 522, 544), (550, 525, 524, 548), (663, 559, 557, 658, 662), (554, 527, 526, 552), (558, 529, 528, 556), (666, 561, 559, 663, 667, 665), (562, 531, 530, 560), (561, 666, 669, 670, 563), (582, 532, 563, 670, 668, 664), (535, 534, 533, 532), (537, 536, 534, 535), (539, 538, 536, 537), (541, 540, 538, 539), (543, 542, 540, 541), (545, 544, 542, 543), (547, 546, 544, 545), (549, 548, 546, 547), (551, 550, 548, 549), (553, 552, 550, 551), (555, 554, 552, 553), (557, 556, 554, 555), (559, 558, 556, 557), (561, 560, 558, 559), (563, 562, 560, 561), (532, 533, 562, 563), (510, 459, 456, 514)])
me_cube_001.polygons.foreach_set('use_smooth', [True] * 615)
_uv = me_cube_001.uv_layers.new(name='UVMap')
_uv.uv.foreach_set('vector', [0.6302, 0.1115, 0.5998, 0.1115, 0.6002, 0.1054, 0.6298, 0.1054, 0.6829, 0.2039, 0.6829, 0.2654, 0.6604, 0.269, 0.6604, 0.1303, 0.6829, 0.1267, 0.6829, 0.175, 0.6788, 0.1837, 0.6787, 0.1843, 0.6786, 0.197, 0.6791, 0.1974, 0.4468, 0.2236, 0.4412, 0.1777, 0.4708, 0.1781, 0.4741, 0.2051, 0.4717, 0.2061, 0.4606, 0.21, 0.4579, 0.212, 0.4489, 0.2195, 0.4479, 0.2209, 0.4546, 0.255, 0.4656, 0.2612, 0.4696, 0.2615, 0.4812, 0.2633, 0.4869, 0.31, 0.4572, 0.3097, 0.4501, 0.2511, 0.4525, 0.2546, 0.4741, 0.2051, 0.4708, 0.1781, 0.5024, 0.1742, 0.5055, 0.1997, 0.4942, 0.1988, 0.4889, 0.2007, 0.4766, 0.2035, 0.5122, 0.2544, 0.5185, 0.3062, 0.4869, 0.31, 0.4812, 0.2633, 0.482, 0.2634, 0.4878, 0.2628, 0.5, 0.2602, 0.505, 0.2583, 0.5055, 0.1997, 0.5024, 0.1742, 0.5311, 0.1668, 0.5472, 0.2987, 0.5185, 0.3062, 0.5122, 0.2544, 0.5162, 0.252, 0.519, 0.2495, 0.528, 0.2392, 0.5288, 0.2377, 0.5335, 0.2252, 0.5335, 0.2245, 0.5321, 0.2123, 0.5316, 0.2118, 0.5242, 0.2029, 0.5223, 0.2025, 0.5109, 0.1987, 0.5064, 0.1996, 0.4097, 0.2923, 0.4097, 0.431, 0.3872, 0.4274, 0.3872, 0.2887, 0.3872, 0.2887, 0.3872, 0.4274, 0.3578, 0.4255, 0.3578, 0.2868, 0.3529, 0.3559, 0.3524, 0.3555, 0.3456, 0.3447, 0.3436, 0.3443, 0.3318, 0.338, 0.3268, 0.3379, 0.326, 0.3378, 0.326, 0.2868, 0.3578, 0.2868, 0.3578, 0.4255, 0.326, 0.4255, 0.326, 0.3929, 0.3303, 0.3917, 0.3338, 0.3896, 0.3449, 0.3818, 0.346, 0.3806, 0.3527, 0.3692, 0.3528, 0.3686, 0.326, 0.4255, 0.2966, 0.4274, 0.2966, 0.4028, 0.2971, 0.4029, 0.3024, 0.4013, 0.3139, 0.3994, 0.3185, 0.3967, 0.326, 0.3929, 0.2987, 0.3387, 0.2966, 0.3395, 0.2966, 0.2887, 0.326, 0.2868, 0.326, 0.3378, 0.3155, 0.3362, 0.3104, 0.3366, 0.2966, 0.4274, 0.2741, 0.431, 0.2741, 0.3924, 0.2756, 0.3957, 0.277, 0.3965, 0.2848, 0.4021, 0.2879, 0.402, 0.2966, 0.4028, 0.2741, 0.2923, 0.2966, 0.2887, 0.2966, 0.3395, 0.2943, 0.3405, 0.2856, 0.3462, 0.2835, 0.3483, 0.276, 0.3578, 0.2752, 0.3595, 0.2741, 0.3625, 0.301, 0.2067, 0.3304, 0.2173, 0.3304, 0.2868, 0.301, 0.2762, 0.301, 0.241, 0.3063, 0.2388, 0.3064, 0.2384, 0.3065, 0.2321, 0.3059, 0.2315, 0.301, 0.226, 0.3304, 0.2868, 0.3304, 0.2173, 0.3622, 0.2173, 0.3622, 0.2868, 0.3916, 0.2762, 0.3622, 0.2868, 0.3622, 0.2173, 0.3916, 0.2067, 0.3916, 0.2261, 0.384, 0.2314, 0.3828, 0.2324, 0.3762, 0.2404, 0.3761, 0.2407, 0.376, 0.2472, 0.3764, 0.2472, 0.3833, 0.2502, 0.3854, 0.2496, 0.3916, 0.249, 0.4407, 0.1574, 0.4185, 0.1531, 0.4196, 0.147, 0.4411, 0.1512, 0.5741, 0.09587, 0.6007, 0.09761, 0.6002, 0.1018, 0.5728, 0.1, 0.6015, 0.09387, 0.5763, 0.09224, 0.5814, 0.08035, 0.6032, 0.08177, 0.4185, 0.4059, 0.4185, 0.3741, 0.4307, 0.3447, 0.4532, 0.3222, 0.4826, 0.31, 0.5144, 0.31, 0.5438, 0.3222, 0.5663, 0.3447, 0.5785, 0.3741, 0.5785, 0.4059, 0.5663, 0.4354, 0.5438, 0.4579, 0.5144, 0.47, 0.4826, 0.47, 0.4532, 0.4579, 0.4307, 0.4354, 0.4686, 0.1261, 0.4466, 0.1258, 0.475, 0.08035, 0.3571, 0.4462, 0.3852, 0.448, 0.384, 0.4541, 0.3567, 0.4523, 0.5717, 0.1097, 0.5502, 0.1063, 0.552, 0.1003, 0.5729, 0.1036, 0.3615, 0.2041, 0.3311, 0.2041, 0.3315, 0.1994, 0.3611, 0.1994, 0.5267, 0.1469, 0.4993, 0.154, 0.4981, 0.1479, 0.5248, 0.141, 0.2771, 0.4514, 0.2986, 0.448, 0.2998, 0.4541, 0.2788, 0.4574, 0.631, 0.2709, 0.631, 0.1322, 0.6604, 0.1303, 0.6604, 0.269, 0.4691, 0.1577, 0.4407, 0.1574, 0.4411, 0.1512, 0.4687, 0.1515, 0.3267, 0.4462, 0.3571, 0.4462, 0.3567, 0.4523, 0.3271, 0.4523, 0.3896, 0.194, 0.3615, 0.2041, 0.3611, 0.1994, 0.3884, 0.1895, 0.6584, 0.1097, 0.6302, 0.1115, 0.6298, 0.1054, 0.6572, 0.1036, 0.5472, 0.1374, 0.5267, 0.1469, 0.5248, 0.141, 0.5447, 0.1317, 0.3311, 0.2041, 0.303, 0.194, 0.3042, 0.1895, 0.3315, 0.1994, 0.4993, 0.154, 0.4691, 0.1577, 0.4687, 0.1515, 0.4981, 0.1479, 0.2986, 0.448, 0.3267, 0.4462, 0.3271, 0.4523, 0.2998, 0.4541, 0.3345, 0.1757, 0.3126, 0.1679, 0.3463, 0.1108, 0.4921, 0.1232, 0.4686, 0.1261, 0.475, 0.08035, 0.3581, 0.1757, 0.3345, 0.1757, 0.3463, 0.1108, 0.5134, 0.1177, 0.4921, 0.1232, 0.475, 0.08035, 0.3799, 0.1679, 0.3581, 0.1757, 0.3463, 0.1108, 0.2959, 0.09487, 0.3126, 0.08035, 0.3463, 0.1108, 0.4057, 0.1344, 0.3966, 0.1533, 0.3463, 0.1108, 0.3966, 0.1533, 0.3799, 0.1679, 0.3463, 0.1108, 0.2869, 0.1138, 0.2959, 0.09487, 0.3463, 0.1108, 0.4057, 0.1138, 0.4057, 0.1344, 0.3463, 0.1108, 0.2869, 0.1344, 0.2869, 0.1138, 0.3463, 0.1108, 0.3966, 0.09487, 0.4057, 0.1138, 0.3463, 0.1108, 0.2959, 0.1533, 0.2869, 0.1344, 0.3463, 0.1108, 0.3799, 0.08035, 0.3966, 0.09487, 0.3463, 0.1108, 0.3126, 0.1679, 0.2959, 0.1533, 0.3463, 0.1108, 0.4042, 0.1631, 0.385, 0.1798, 0.3799, 0.1679, 0.3966, 0.1533, 0.6286, 0.09387, 0.6015, 0.09387, 0.6032, 0.08177, 0.6269, 0.08177, 0.6537, 0.09224, 0.6286, 0.09387, 0.6269, 0.08177, 0.6487, 0.08035, 0.4431, 0.139, 0.4233, 0.1352, 0.4294, 0.1225, 0.4466, 0.1258, 0.4685, 0.1393, 0.4431, 0.139, 0.4466, 0.1258, 0.4686, 0.1261, 0.4954, 0.136, 0.4685, 0.1393, 0.4686, 0.1261, 0.4921, 0.1232, 0.5199, 0.1297, 0.4954, 0.136, 0.4921, 0.1232, 0.5134, 0.1177, 0.5383, 0.1212, 0.5199, 0.1297, 0.5134, 0.1177, 0.5293, 0.1103, 0.3555, 0.4638, 0.3806, 0.4655, 0.3755, 0.4774, 0.3537, 0.4759, 0.3283, 0.4638, 0.3555, 0.4638, 0.3537, 0.4759, 0.3301, 0.4759, 0.3032, 0.4655, 0.3283, 0.4638, 0.3301, 0.4759, 0.3082, 0.4774, 0.3076, 0.1798, 0.2884, 0.1631, 0.2959, 0.1533, 0.3126, 0.1679, 0.3327, 0.1888, 0.3076, 0.1798, 0.3126, 0.1679, 0.3345, 0.1757, 0.3599, 0.1888, 0.3327, 0.1888, 0.3345, 0.1757, 0.3581, 0.1757, 0.385, 0.1798, 0.3599, 0.1888, 0.3581, 0.1757, 0.3799, 0.1679, 0.5697, 0.1303, 0.5991, 0.1322, 0.5991, 0.1626, 0.5946, 0.1592, 0.5907, 0.1585, 0.5791, 0.1553, 0.5738, 0.1564, 0.5697, 0.1567, 0.5965, 0.2129, 0.5991, 0.2107, 0.5991, 0.2709, 0.5697, 0.269, 0.5697, 0.2195, 0.5776, 0.2195, 0.5823, 0.2186, 0.5935, 0.2147, 0.5991, 0.1322, 0.631, 0.1322, 0.631, 0.2709, 0.5991, 0.2709, 0.5991, 0.2107, 0.6075, 0.2052, 0.6086, 0.2038, 0.6158, 0.1924, 0.6159, 0.1918, 0.616, 0.1789, 0.6156, 0.1783, 0.6082, 0.1672, 0.6059, 0.1663, 0.5991, 0.1626, 0.6002, 0.1054, 0.5729, 0.1036, 0.5728, 0.1, 0.6002, 0.1018, 0.3599, 0.1888, 0.385, 0.1798, 0.3872, 0.1842, 0.3607, 0.1938, 0.4685, 0.1393, 0.4954, 0.136, 0.4967, 0.1402, 0.4682, 0.1436, 0.3611, 0.1994, 0.3315, 0.1994, 0.3315, 0.1977, 0.3611, 0.1977, 0.4687, 0.1515, 0.4411, 0.1512, 0.4407, 0.1478, 0.4683, 0.1481, 0.3555, 0.4638, 0.3283, 0.4638, 0.3275, 0.4601, 0.3562, 0.4601, 0.4042, 0.1631, 0.4146, 0.1413, 0.4185, 0.1435, 0.4075, 0.1666, 0.3567, 0.4523, 0.384, 0.4541, 0.3841, 0.4577, 0.3567, 0.4559, 0.3327, 0.1888, 0.3599, 0.1888, 0.3607, 0.1938, 0.3319, 0.1938, 0.4431, 0.139, 0.4685, 0.1393, 0.4682, 0.1436, 0.4414, 0.1433, 0.3315, 0.1994, 0.3042, 0.1895, 0.3041, 0.1878, 0.3315, 0.1977, 0.6781, 0.1003, 0.6572, 0.1036, 0.6572, 0.1, 0.6782, 0.09673, 0.3806, 0.4655, 0.3555, 0.4638, 0.3562, 0.4601, 0.3828, 0.4618, 0.384, 0.4541, 0.4049, 0.4574, 0.405, 0.461, 0.3841, 0.4577, 0.3076, 0.1798, 0.3327, 0.1888, 0.3319, 0.1938, 0.3054, 0.1842, 0.4233, 0.1352, 0.4431, 0.139, 0.4414, 0.1433, 0.4205, 0.1393, 0.5494, 0.1633, 0.5472, 0.1654, 0.5472, 0.1267, 0.5697, 0.1303, 0.5697, 0.1567, 0.5639, 0.1563, 0.5604, 0.158, 0.5517, 0.1612, 0.5668, 0.2196, 0.5697, 0.2195, 0.5697, 0.269, 0.5472, 0.2654, 0.5472, 0.2111, 0.5507, 0.2147, 0.5538, 0.2156, 0.5626, 0.2192, 0.6007, 0.09761, 0.6294, 0.09761, 0.6299, 0.1018, 0.6002, 0.1018, 0.6294, 0.09761, 0.656, 0.09587, 0.6572, 0.1, 0.6299, 0.1018, 0.4205, 0.1393, 0.4414, 0.1433, 0.4407, 0.1478, 0.419, 0.1436, 0.4414, 0.1433, 0.4682, 0.1436, 0.4683, 0.1481, 0.4407, 0.1478, 0.4682, 0.1436, 0.4967, 0.1402, 0.4977, 0.1445, 0.4683, 0.1481, 0.4967, 0.1402, 0.5226, 0.1334, 0.5244, 0.1376, 0.4977, 0.1445, 0.5226, 0.1334, 0.542, 0.1245, 0.5444, 0.1283, 0.5244, 0.1376, 0.3828, 0.4618, 0.3562, 0.4601, 0.3567, 0.4559, 0.3841, 0.4577, 0.3562, 0.4601, 0.3275, 0.4601, 0.3271, 0.4559, 0.3567, 0.4559, 0.3275, 0.4601, 0.301, 0.4618, 0.2997, 0.4577, 0.3271, 0.4559, 0.2851, 0.1666, 0.3054, 0.1842, 0.3041, 0.1878, 0.2831, 0.1696, 0.3054, 0.1842, 0.3319, 0.1938, 0.3315, 0.1977, 0.3041, 0.1878, 0.3319, 0.1938, 0.3607, 0.1938, 0.3611, 0.1977, 0.3315, 0.1977, 0.3607, 0.1938, 0.3872, 0.1842, 0.3885, 0.1878, 0.3611, 0.1977, 0.3872, 0.1842, 0.4075, 0.1666, 0.4095, 0.1696, 0.3885, 0.1878, 0.3271, 0.4523, 0.3567, 0.4523, 0.3567, 0.4559, 0.3271, 0.4559, 0.6015, 0.09387, 0.6286, 0.09387, 0.6294, 0.09761, 0.6007, 0.09761, 0.278, 0.1413, 0.2884, 0.1631, 0.2851, 0.1666, 0.2741, 0.1435, 0.4981, 0.1479, 0.4687, 0.1515, 0.4683, 0.1481, 0.4977, 0.1445, 0.3884, 0.1895, 0.3611, 0.1994, 0.3611, 0.1977, 0.3885, 0.1878, 0.4954, 0.136, 0.5199, 0.1297, 0.5226, 0.1334, 0.4967, 0.1402, 0.385, 0.1798, 0.4042, 0.1631, 0.4075, 0.1666, 0.3872, 0.1842, 0.6298, 0.1054, 0.6002, 0.1054, 0.6002, 0.1018, 0.6299, 0.1018, 0.2998, 0.4541, 0.3271, 0.4523, 0.3271, 0.4559, 0.2997, 0.4577, 0.5729, 0.1036, 0.552, 0.1003, 0.5519, 0.09673, 0.5728, 0.1, 0.6286, 0.09387, 0.6537, 0.09224, 0.656, 0.09587, 0.6294, 0.09761, 0.2884, 0.1631, 0.3076, 0.1798, 0.3054, 0.1842, 0.2851, 0.1666, 0.5248, 0.141, 0.4981, 0.1479, 0.4977, 0.1445, 0.5244, 0.1376, 0.5199, 0.1297, 0.5383, 0.1212, 0.542, 0.1245, 0.5226, 0.1334, 0.6572, 0.1036, 0.6298, 0.1054, 0.6299, 0.1018, 0.6572, 0.1, 0.2788, 0.4574, 0.2998, 0.4541, 0.2997, 0.4577, 0.2787, 0.461, 0.5991, 0.1322, 0.5697, 0.1303, 0.5717, 0.1097, 0.5998, 0.1115, 0.631, 0.1322, 0.5991, 0.1322, 0.5998, 0.1115, 0.6302, 0.1115, 0.6604, 0.1303, 0.631, 0.1322, 0.6302, 0.1115, 0.6584, 0.1097, 0.6829, 0.1267, 0.6604, 0.1303, 0.6584, 0.1097, 0.6799, 0.1063, 0.4708, 0.1781, 0.4412, 0.1777, 0.4407, 0.1574, 0.4691, 0.1577, 0.5024, 0.1742, 0.4708, 0.1781, 0.4691, 0.1577, 0.4993, 0.154, 0.5311, 0.1668, 0.5024, 0.1742, 0.4993, 0.154, 0.5267, 0.1469, 0.3872, 0.4274, 0.4097, 0.431, 0.4067, 0.4514, 0.3852, 0.448, 0.3578, 0.4255, 0.3872, 0.4274, 0.3852, 0.448, 0.3571, 0.4462, 0.326, 0.4255, 0.3578, 0.4255, 0.3571, 0.4462, 0.3267, 0.4462, 0.2966, 0.4274, 0.326, 0.4255, 0.3267, 0.4462, 0.2986, 0.448, 0.2741, 0.431, 0.2966, 0.4274, 0.2986, 0.448, 0.2771, 0.4514, 0.3304, 0.2173, 0.301, 0.2067, 0.303, 0.194, 0.3311, 0.2041, 0.3622, 0.2173, 0.3304, 0.2173, 0.3311, 0.2041, 0.3615, 0.2041, 0.3916, 0.2067, 0.3622, 0.2173, 0.3615, 0.2041, 0.3896, 0.194, 0.5697, 0.1303, 0.5472, 0.1267, 0.5502, 0.1063, 0.5717, 0.1097, 0.5998, 0.1115, 0.5717, 0.1097, 0.5729, 0.1036, 0.6002, 0.1054, 0.06789, 0.9002, 0.07552, 0.8543, 0.06012, 0.8541, 0.05441, 0.9002, 0.4124, 0.02799, 0.4581, 0.03163, 0.4586, 0.02755, 0.4127, 0.02318, 0.1815, 0.09925, 0.1886, 0.1453, 0.2001, 0.145, 0.1913, 0.09902, 0.15, 0.09925, 0.1529, 0.1456, 0.1718, 0.1454, 0.1668, 0.09927, 0.1234, 0.0998, 0.1236, 0.1464, 0.1363, 0.1459, 0.1349, 0.09941, 0.2517, 0.8944, 0.2524, 0.8478, 0.2443, 0.8477, 0.2437, 0.8944, 0.01294, 0.9004, 0.01351, 0.8539, 0.003906, 0.8534, 0.004261, 0.9, 0.04002, 0.9005, 0.04383, 0.8543, 0.02756, 0.8542, 0.02567, 0.9007, 0.2422, 0.05082, 0.2367, 0.02332, 0.232, 0.02328, 0.2358, 0.05059, 0.06012, 0.8541, 0.07489, 0.7817, 0.05335, 0.782, 0.04383, 0.8543, 0.04894, 0.05773, 0.04889, 0.03086, 0.03989, 0.03079, 0.03837, 0.05794, 0.1736, 0.9423, 0.171, 0.9688, 0.1732, 0.9689, 0.1761, 0.9425, 0.02893, 0.0581, 0.03206, 0.03068, 0.02597, 0.03051, 0.02117, 0.05811, 0.08886, 0.003911, 0.09238, 0.02513, 0.09608, 0.02534, 0.09432, 0.00392, 0.1567, 0.9419, 0.1565, 0.9687, 0.165, 0.9687, 0.1667, 0.9421, 0.06594, 0.0574, 0.06361, 0.03087, 0.05736, 0.03087, 0.0588, 0.05755, 0.1355, 0.942, 0.1394, 0.9689, 0.1474, 0.9687, 0.1456, 0.9419, 0.2572, 0.1259, 0.2521, 0.126, 0.2533, 0.7756, 0.2579, 0.7754, 0.01569, 0.7818, 0.01715, 0.1334, 0.01002, 0.1331, 0.003906, 0.7813, 0.179, 0.867, 0.1817, 0.8672, 0.2286, 0.2188, 0.2228, 0.2186, 0.2448, 0.126, 0.2367, 0.1259, 0.2348, 0.7753, 0.2453, 0.7755, 0.1596, 0.8667, 0.1712, 0.8668, 0.2072, 0.2182, 0.1849, 0.2179, 0.1332, 0.8668, 0.146, 0.8666, 0.1613, 0.2179, 0.1411, 0.2181, 0.07069, 0.1327, 0.06269, 0.1329, 0.09479, 0.7816, 0.1098, 0.7817, 0.05335, 0.782, 0.03901, 0.1333, 0.0273, 0.1335, 0.03287, 0.782, 0.02756, 0.8542, 0.03287, 0.782, 0.01569, 0.7818, 0.01351, 0.8539, 0.1363, 0.1459, 0.1411, 0.2181, 0.1613, 0.2179, 0.1529, 0.1456, 0.2001, 0.145, 0.2228, 0.2186, 0.2286, 0.2188, 0.2041, 0.1446, 0.1529, 0.1456, 0.1613, 0.2179, 0.1849, 0.2179, 0.1718, 0.1454, 0.01351, 0.8539, 0.01569, 0.7818, 0.003906, 0.7813, 0.003906, 0.8534, 0.1254, 0.2186, 0.1234, 0.8672, 0.1332, 0.8668, 0.1411, 0.2181, 0.1613, 0.2179, 0.146, 0.8666, 0.1596, 0.8667, 0.1849, 0.2179, 0.0273, 0.1335, 0.01715, 0.1334, 0.01569, 0.7818, 0.03287, 0.782, 0.05141, 0.133, 0.03901, 0.1333, 0.05335, 0.782, 0.07489, 0.7817, 0.2072, 0.2182, 0.1712, 0.8668, 0.179, 0.867, 0.2228, 0.2186, 0.1159, 0.7816, 0.07393, 0.1326, 0.07069, 0.1327, 0.1098, 0.7817, 0.2533, 0.7756, 0.2521, 0.126, 0.2448, 0.126, 0.2453, 0.7755, 0.02117, 0.05811, 0.02597, 0.03051, 0.02223, 0.03027, 0.016, 0.05797, 0.1436, 0.9877, 0.1556, 0.9945, 0.1475, 0.9879, 0.07683, 0.07949, 0.07708, 0.106, 0.07987, 0.1061, 0.07996, 0.07956, 0.1667, 0.9421, 0.165, 0.9687, 0.171, 0.9688, 0.1736, 0.9423, 0.1456, 0.9419, 0.1474, 0.9687, 0.1565, 0.9687, 0.1567, 0.9419, 0.1279, 0.9422, 0.1332, 0.9691, 0.1394, 0.9689, 0.1355, 0.942, 0.2481, 0.0509, 0.241, 0.02332, 0.2367, 0.02332, 0.2422, 0.05082, 0.05042, 0.01107, 0.04942, 0.004754, 0.0452, 0.01126, 0.03837, 0.05794, 0.03989, 0.03079, 0.03206, 0.03068, 0.02893, 0.0581, 0.0588, 0.05755, 0.05736, 0.03087, 0.04889, 0.03086, 0.04894, 0.05773, 0.1475, 0.9879, 0.1556, 0.9945, 0.1524, 0.9881, 0.0452, 0.01126, 0.04942, 0.004754, 0.04047, 0.01144, 0.1524, 0.9881, 0.1556, 0.9945, 0.1576, 0.9884, 0.0882, 0.05024, 0.08856, 0.06186, 0.09036, 0.0474, 0.1576, 0.9884, 0.1556, 0.9945, 0.1623, 0.9886, 0.09036, 0.0474, 0.08856, 0.06186, 0.09243, 0.04589, 0.1623, 0.9886, 0.1556, 0.9945, 0.1657, 0.9888, 0.09243, 0.04589, 0.08856, 0.06186, 0.09423, 0.04591, 0.1657, 0.9888, 0.1556, 0.9945, 0.1669, 0.9889, 0.09423, 0.04591, 0.08856, 0.06186, 0.09543, 0.04736, 0.004393, 0.005143, 0.005144, 0.01332, 0.005853, 0.005513, 0.09543, 0.04736, 0.08856, 0.06186, 0.09562, 0.05004, 0.05875, 0.01077, 0.04942, 0.004754, 0.05524, 0.0109, 0.165, 0.9687, 0.1623, 0.9886, 0.1657, 0.9888, 0.171, 0.9688, 0.1565, 0.9687, 0.1576, 0.9884, 0.1623, 0.9886, 0.165, 0.9687, 0.07708, 0.106, 0.07895, 0.1261, 0.08056, 0.1262, 0.07987, 0.1061, 0.171, 0.9688, 0.1657, 0.9888, 0.1669, 0.9889, 0.1732, 0.9689, 0.1474, 0.9687, 0.1524, 0.9881, 0.1576, 0.9884, 0.1565, 0.9687, 0.1394, 0.9689, 0.1475, 0.9879, 0.1524, 0.9881, 0.1474, 0.9687, 0.05736, 0.03087, 0.05524, 0.0109, 0.05042, 0.01107, 0.04889, 0.03086, 0.06361, 0.03087, 0.05875, 0.01077, 0.05524, 0.0109, 0.05736, 0.03087, 0.03989, 0.03079, 0.0452, 0.01126, 0.04047, 0.01144, 0.03206, 0.03068, 0.04889, 0.03086, 0.05042, 0.01107, 0.0452, 0.01126, 0.03989, 0.03079, 0.08886, 0.02738, 0.09036, 0.0474, 0.09243, 0.04589, 0.09238, 0.02513, 0.03206, 0.03068, 0.04047, 0.01144, 0.03669, 0.01155, 0.02597, 0.03051, 0.241, 0.02332, 0.2336, 0.004564, 0.2316, 0.004504, 0.2367, 0.02332, 0.09238, 0.02513, 0.09243, 0.04589, 0.09423, 0.04591, 0.09608, 0.02534, 0.1332, 0.9691, 0.1436, 0.9877, 0.1475, 0.9879, 0.1394, 0.9689, 0.2367, 0.02332, 0.2316, 0.004504, 0.2294, 0.004311, 0.232, 0.02328, 0.05524, 0.0109, 0.04942, 0.004754, 0.05042, 0.01107, 0.05141, 0.133, 0.05006, 0.09531, 0.03843, 0.09556, 0.03901, 0.1333, 0.05006, 0.09531, 0.04894, 0.05773, 0.03837, 0.05794, 0.03843, 0.09556, 0.06269, 0.1329, 0.06067, 0.09515, 0.05006, 0.09531, 0.05141, 0.133, 0.06067, 0.09515, 0.0588, 0.05755, 0.04894, 0.05773, 0.05006, 0.09531, 0.07069, 0.1327, 0.06821, 0.09505, 0.06067, 0.09515, 0.06269, 0.1329, 0.06821, 0.09505, 0.06594, 0.0574, 0.0588, 0.05755, 0.06067, 0.09515, 0.07718, 0.004021, 0.07701, 0.04176, 0.0804, 0.04187, 0.08066, 0.00412, 0.07701, 0.04176, 0.07683, 0.07949, 0.07996, 0.07956, 0.0804, 0.04187, 0.179, 0.867, 0.1762, 0.9047, 0.1789, 0.9049, 0.1817, 0.8672, 0.1762, 0.9047, 0.1736, 0.9423, 0.1761, 0.9425, 0.1789, 0.9049, 0.1712, 0.8668, 0.1689, 0.9045, 0.1762, 0.9047, 0.179, 0.867, 0.1689, 0.9045, 0.1667, 0.9421, 0.1736, 0.9423, 0.1762, 0.9047, 0.1596, 0.8667, 0.1581, 0.9043, 0.1689, 0.9045, 0.1712, 0.8668, 0.1581, 0.9043, 0.1567, 0.9419, 0.1667, 0.9421, 0.1689, 0.9045, 0.146, 0.8666, 0.1455, 0.9043, 0.1581, 0.9043, 0.1596, 0.8667, 0.1455, 0.9043, 0.1456, 0.9419, 0.1567, 0.9419, 0.1581, 0.9043, 0.1332, 0.8668, 0.1337, 0.9045, 0.1455, 0.9043, 0.146, 0.8666, 0.1337, 0.9045, 0.1355, 0.942, 0.1456, 0.9419, 0.1455, 0.9043, 0.1234, 0.8672, 0.1248, 0.9048, 0.1337, 0.9045, 0.1332, 0.8668, 0.1248, 0.9048, 0.1279, 0.9422, 0.1355, 0.942, 0.1337, 0.9045, 0.2448, 0.126, 0.2444, 0.08831, 0.2368, 0.08814, 0.2367, 0.1259, 0.2444, 0.08831, 0.2422, 0.05082, 0.2358, 0.05059, 0.2368, 0.08814, 0.2521, 0.126, 0.2511, 0.08834, 0.2444, 0.08831, 0.2448, 0.126, 0.2511, 0.08834, 0.2481, 0.0509, 0.2422, 0.05082, 0.2444, 0.08831, 0.2572, 0.1259, 0.2559, 0.08819, 0.2511, 0.08834, 0.2521, 0.126, 0.2559, 0.08819, 0.2522, 0.05073, 0.2481, 0.0509, 0.2511, 0.08834, 0.01715, 0.1334, 0.01844, 0.09572, 0.01205, 0.09543, 0.01002, 0.1331, 0.01844, 0.09572, 0.02117, 0.05811, 0.016, 0.05797, 0.01205, 0.09543, 0.0273, 0.1335, 0.02761, 0.09576, 0.01844, 0.09572, 0.01715, 0.1334, 0.02761, 0.09576, 0.02893, 0.0581, 0.02117, 0.05811, 0.01844, 0.09572, 0.03901, 0.1333, 0.03843, 0.09556, 0.02761, 0.09576, 0.0273, 0.1335, 0.03843, 0.09556, 0.03837, 0.05794, 0.02893, 0.0581, 0.02761, 0.09576, 0.2576, 0.8476, 0.2579, 0.7754, 0.2533, 0.7756, 0.2524, 0.8478, 0.1718, 0.1454, 0.1849, 0.2179, 0.2072, 0.2182, 0.1886, 0.1453, 0.08693, 0.8548, 0.1098, 0.7817, 0.09479, 0.7816, 0.07552, 0.8543, 0.1236, 0.1464, 0.1254, 0.2186, 0.1411, 0.2181, 0.1363, 0.1459, 0.04383, 0.8543, 0.05335, 0.782, 0.03287, 0.782, 0.02756, 0.8542, 0.2524, 0.8478, 0.2533, 0.7756, 0.2453, 0.7755, 0.2443, 0.8477, 0.1886, 0.1453, 0.2072, 0.2182, 0.2228, 0.2186, 0.2001, 0.145, 0.07552, 0.8543, 0.09479, 0.7816, 0.07489, 0.7817, 0.06012, 0.8541, 0.09141, 0.8552, 0.1159, 0.7816, 0.1098, 0.7817, 0.08693, 0.8548, 0.2443, 0.8477, 0.2453, 0.7755, 0.2348, 0.7753, 0.2343, 0.8475, 0.05249, 0.9524, 0.03896, 0.9529, 0.04033, 0.9781, 0.04028, 0.9781, 0.05292, 0.9781, 0.05372, 0.9781, 0.06434, 0.9524, 0.05249, 0.9524, 0.05372, 0.9781, 0.06365, 0.9781, 0.06506, 0.9781, 0.3605, 0.01993, 0.361, 0.0107, 0.3283, 0.005973, 0.3304, 0.01155, 0.3272, 0.01624, 0.3238, 0.0165, 0.3604, 0.02635, 0.3605, 0.01993, 0.3238, 0.0165, 0.3209, 0.02531, 0.3206, 0.02557, 0.3605, 0.02947, 0.3604, 0.02635, 0.3206, 0.02557, 0.3207, 0.03137, 0.3207, 0.03158, 0.1727, 0.01001, 0.1757, 0.04713, 0.1851, 0.04681, 0.182, 0.006826, 0.1736, 0.009674, 0.1603, 0.01428, 0.1623, 0.04725, 0.1757, 0.04713, 0.1727, 0.01001, 0.1661, 0.01367, 0.1632, 0.01413, 0.1466, 0.01691, 0.1476, 0.04709, 0.1623, 0.04725, 0.1603, 0.01428, 0.1511, 0.01487, 0.1338, 0.01689, 0.134, 0.04702, 0.1476, 0.04709, 0.1466, 0.01691, 0.1423, 0.003649, 0.1392, 0.003845, 0.124, 0.01488, 0.1235, 0.04731, 0.134, 0.04702, 0.1338, 0.01689, 0.1262, 0.01272, 0.05441, 0.9002, 0.06012, 0.8541, 0.04383, 0.8543, 0.04002, 0.9005, 0.2405, 0.9836, 0.2427, 0.9469, 0.233, 0.9467, 0.2301, 0.979, 0.2343, 0.9799, 0.2392, 0.983, 0.07791, 0.9006, 0.08693, 0.8548, 0.07552, 0.8543, 0.06789, 0.9002, 0.1913, 0.09902, 0.2001, 0.145, 0.2041, 0.1446, 0.1948, 0.09894, 0.2512, 0.9469, 0.2427, 0.9469, 0.2405, 0.9836, 0.2501, 0.9867, 0.2505, 0.9869, 0.1668, 0.09927, 0.1718, 0.1454, 0.1886, 0.1453, 0.1815, 0.09925, 0.1349, 0.09941, 0.1363, 0.1459, 0.1529, 0.1456, 0.15, 0.09925, 0.2585, 0.9866, 0.2573, 0.9468, 0.2512, 0.9469, 0.2505, 0.9869, 0.2581, 0.9867, 0.2437, 0.8944, 0.2443, 0.8477, 0.2343, 0.8475, 0.2342, 0.8942, 0.257, 0.8943, 0.2576, 0.8476, 0.2524, 0.8478, 0.2517, 0.8944, 0.005012, 0.9525, 0.007338, 0.9781, 0.01437, 0.9781, 0.01523, 0.9781, 0.01316, 0.9529, 0.02567, 0.9007, 0.02756, 0.8542, 0.01351, 0.8539, 0.01294, 0.9004, 0.0251, 0.9531, 0.01316, 0.9529, 0.01523, 0.9781, 0.02165, 0.9781, 0.02436, 0.9781, 0.02678, 0.9781, 0.03896, 0.9529, 0.0251, 0.9531, 0.02678, 0.9781, 0.03678, 0.9781, 0.04033, 0.9781, 0.05249, 0.9524, 0.05441, 0.9002, 0.04002, 0.9005, 0.03896, 0.9529, 0.06434, 0.9524, 0.06789, 0.9002, 0.05441, 0.9002, 0.05249, 0.9524, 0.07289, 0.9526, 0.07791, 0.9006, 0.06789, 0.9002, 0.06434, 0.9524, 0.3604, 0.02635, 0.4124, 0.02799, 0.4127, 0.02318, 0.3605, 0.01993, 0.1851, 0.04681, 0.1913, 0.09902, 0.1948, 0.09894, 0.189, 0.04698, 0.1757, 0.04713, 0.1815, 0.09925, 0.1913, 0.09902, 0.1851, 0.04681, 0.1623, 0.04725, 0.1668, 0.09927, 0.1815, 0.09925, 0.1757, 0.04713, 0.1476, 0.04709, 0.15, 0.09925, 0.1668, 0.09927, 0.1623, 0.04725, 0.134, 0.04702, 0.1349, 0.09941, 0.15, 0.09925, 0.1476, 0.04709, 0.1235, 0.04731, 0.1234, 0.0998, 0.1349, 0.09941, 0.134, 0.04702, 0.2427, 0.9469, 0.2437, 0.8944, 0.2342, 0.8942, 0.233, 0.9467, 0.2512, 0.9469, 0.2517, 0.8944, 0.2437, 0.8944, 0.2427, 0.9469, 0.2573, 0.9468, 0.257, 0.8943, 0.2517, 0.8944, 0.2512, 0.9469, 0.01316, 0.9529, 0.01294, 0.9004, 0.004261, 0.9, 0.005012, 0.9525, 0.0251, 0.9531, 0.02567, 0.9007, 0.01294, 0.9004, 0.01316, 0.9529, 0.03896, 0.9529, 0.04002, 0.9005, 0.02567, 0.9007, 0.0251, 0.9531, 0.09479, 0.7816, 0.06269, 0.1329, 0.05141, 0.133, 0.07489, 0.7817, 0.06789, 0.9002, 0.07552, 0.8543, 0.06012, 0.8541, 0.05441, 0.9002, 0.4124, 0.02799, 0.4581, 0.03163, 0.4586, 0.02755, 0.4127, 0.02318, 0.1815, 0.09925, 0.1886, 0.1453, 0.2001, 0.145, 0.1913, 0.09902, 0.15, 0.09925, 0.1529, 0.1456, 0.1718, 0.1454, 0.1668, 0.09927, 0.1234, 0.0998, 0.1236, 0.1464, 0.1363, 0.1459, 0.1349, 0.09941, 0.2517, 0.8944, 0.2524, 0.8478, 0.2443, 0.8477, 0.2437, 0.8944, 0.01294, 0.9004, 0.01351, 0.8539, 0.003906, 0.8534, 0.004261, 0.9, 0.04002, 0.9005, 0.04383, 0.8543, 0.02756, 0.8542, 0.02567, 0.9007, 0.2422, 0.05082, 0.2367, 0.02332, 0.232, 0.02328, 0.2358, 0.05059, 0.06012, 0.8541, 0.07489, 0.7817, 0.05335, 0.782, 0.04383, 0.8543, 0.04894, 0.05773, 0.04889, 0.03086, 0.03989, 0.03079, 0.03837, 0.05794, 0.1736, 0.9423, 0.171, 0.9688, 0.1732, 0.9689, 0.1761, 0.9425, 0.02893, 0.0581, 0.03206, 0.03068, 0.02597, 0.03051, 0.02117, 0.05811, 0.08886, 0.003911, 0.09238, 0.02513, 0.09608, 0.02534, 0.09432, 0.00392, 0.1567, 0.9419, 0.1565, 0.9687, 0.165, 0.9687, 0.1667, 0.9421, 0.06594, 0.0574, 0.06361, 0.03087, 0.05736, 0.03087, 0.0588, 0.05755, 0.1355, 0.942, 0.1394, 0.9689, 0.1474, 0.9687, 0.1456, 0.9419, 0.2572, 0.1259, 0.2521, 0.126, 0.2533, 0.7756, 0.2579, 0.7754, 0.01569, 0.7818, 0.01715, 0.1334, 0.01002, 0.1331, 0.003906, 0.7813, 0.179, 0.867, 0.1817, 0.8672, 0.2286, 0.2188, 0.2228, 0.2186, 0.2448, 0.126, 0.2367, 0.1259, 0.2348, 0.7753, 0.2453, 0.7755, 0.1596, 0.8667, 0.1712, 0.8668, 0.2072, 0.2182, 0.1849, 0.2179, 0.1332, 0.8668, 0.146, 0.8666, 0.1613, 0.2179, 0.1411, 0.2181, 0.07069, 0.1327, 0.06269, 0.1329, 0.09479, 0.7816, 0.1098, 0.7817, 0.05335, 0.782, 0.03901, 0.1333, 0.0273, 0.1335, 0.03287, 0.782, 0.02756, 0.8542, 0.03287, 0.782, 0.01569, 0.7818, 0.01351, 0.8539, 0.1363, 0.1459, 0.1411, 0.2181, 0.1613, 0.2179, 0.1529, 0.1456, 0.2001, 0.145, 0.2228, 0.2186, 0.2286, 0.2188, 0.2041, 0.1446, 0.1529, 0.1456, 0.1613, 0.2179, 0.1849, 0.2179, 0.1718, 0.1454, 0.01351, 0.8539, 0.01569, 0.7818, 0.003906, 0.7813, 0.003906, 0.8534, 0.1254, 0.2186, 0.1234, 0.8672, 0.1332, 0.8668, 0.1411, 0.2181, 0.1613, 0.2179, 0.146, 0.8666, 0.1596, 0.8667, 0.1849, 0.2179, 0.0273, 0.1335, 0.01715, 0.1334, 0.01569, 0.7818, 0.03287, 0.782, 0.05141, 0.133, 0.03901, 0.1333, 0.05335, 0.782, 0.07489, 0.7817, 0.2072, 0.2182, 0.1712, 0.8668, 0.179, 0.867, 0.2228, 0.2186, 0.1159, 0.7816, 0.07393, 0.1326, 0.07069, 0.1327, 0.1098, 0.7817, 0.2533, 0.7756, 0.2521, 0.126, 0.2448, 0.126, 0.2453, 0.7755, 0.02117, 0.05811, 0.02597, 0.03051, 0.02223, 0.03027, 0.016, 0.05797, 0.1436, 0.9877, 0.1556, 0.9945, 0.1475, 0.9879, 0.07683, 0.07949, 0.07708, 0.106, 0.07987, 0.1061, 0.07996, 0.07956, 0.1667, 0.9421, 0.165, 0.9687, 0.171, 0.9688, 0.1736, 0.9423, 0.1456, 0.9419, 0.1474, 0.9687, 0.1565, 0.9687, 0.1567, 0.9419, 0.1279, 0.9422, 0.1332, 0.9691, 0.1394, 0.9689, 0.1355, 0.942, 0.2481, 0.0509, 0.241, 0.02332, 0.2367, 0.02332, 0.2422, 0.05082, 0.05042, 0.01107, 0.04942, 0.004754, 0.0452, 0.01126, 0.03837, 0.05794, 0.03989, 0.03079, 0.03206, 0.03068, 0.02893, 0.0581, 0.0588, 0.05755, 0.05736, 0.03087, 0.04889, 0.03086, 0.04894, 0.05773, 0.1475, 0.9879, 0.1556, 0.9945, 0.1524, 0.9881, 0.0452, 0.01126, 0.04942, 0.004754, 0.04047, 0.01144, 0.1524, 0.9881, 0.1556, 0.9945, 0.1576, 0.9884, 0.0882, 0.05024, 0.08856, 0.06186, 0.09036, 0.0474, 0.1576, 0.9884, 0.1556, 0.9945, 0.1623, 0.9886, 0.09036, 0.0474, 0.08856, 0.06186, 0.09243, 0.04589, 0.1623, 0.9886, 0.1556, 0.9945, 0.1657, 0.9888, 0.09243, 0.04589, 0.08856, 0.06186, 0.09423, 0.04591, 0.1657, 0.9888, 0.1556, 0.9945, 0.1669, 0.9889, 0.09423, 0.04591, 0.08856, 0.06186, 0.09543, 0.04736, 0.004393, 0.005143, 0.005144, 0.01332, 0.005853, 0.005513, 0.09543, 0.04736, 0.08856, 0.06186, 0.09562, 0.05004, 0.05875, 0.01077, 0.04942, 0.004754, 0.05524, 0.0109, 0.165, 0.9687, 0.1623, 0.9886, 0.1657, 0.9888, 0.171, 0.9688, 0.1565, 0.9687, 0.1576, 0.9884, 0.1623, 0.9886, 0.165, 0.9687, 0.07708, 0.106, 0.07895, 0.1261, 0.08056, 0.1262, 0.07987, 0.1061, 0.171, 0.9688, 0.1657, 0.9888, 0.1669, 0.9889, 0.1732, 0.9689, 0.1474, 0.9687, 0.1524, 0.9881, 0.1576, 0.9884, 0.1565, 0.9687, 0.1394, 0.9689, 0.1475, 0.9879, 0.1524, 0.9881, 0.1474, 0.9687, 0.05736, 0.03087, 0.05524, 0.0109, 0.05042, 0.01107, 0.04889, 0.03086, 0.06361, 0.03087, 0.05875, 0.01077, 0.05524, 0.0109, 0.05736, 0.03087, 0.03989, 0.03079, 0.0452, 0.01126, 0.04047, 0.01144, 0.03206, 0.03068, 0.04889, 0.03086, 0.05042, 0.01107, 0.0452, 0.01126, 0.03989, 0.03079, 0.08886, 0.02738, 0.09036, 0.0474, 0.09243, 0.04589, 0.09238, 0.02513, 0.03206, 0.03068, 0.04047, 0.01144, 0.03669, 0.01155, 0.02597, 0.03051, 0.241, 0.02332, 0.2336, 0.004564, 0.2316, 0.004504, 0.2367, 0.02332, 0.09238, 0.02513, 0.09243, 0.04589, 0.09423, 0.04591, 0.09608, 0.02534, 0.1332, 0.9691, 0.1436, 0.9877, 0.1475, 0.9879, 0.1394, 0.9689, 0.2367, 0.02332, 0.2316, 0.004504, 0.2294, 0.004311, 0.232, 0.02328, 0.05524, 0.0109, 0.04942, 0.004754, 0.05042, 0.01107, 0.05141, 0.133, 0.05006, 0.09531, 0.03843, 0.09556, 0.03901, 0.1333, 0.05006, 0.09531, 0.04894, 0.05773, 0.03837, 0.05794, 0.03843, 0.09556, 0.06269, 0.1329, 0.06067, 0.09515, 0.05006, 0.09531, 0.05141, 0.133, 0.06067, 0.09515, 0.0588, 0.05755, 0.04894, 0.05773, 0.05006, 0.09531, 0.07069, 0.1327, 0.06821, 0.09505, 0.06067, 0.09515, 0.06269, 0.1329, 0.06821, 0.09505, 0.06594, 0.0574, 0.0588, 0.05755, 0.06067, 0.09515, 0.07718, 0.004021, 0.07701, 0.04176, 0.0804, 0.04187, 0.08066, 0.00412, 0.07701, 0.04176, 0.07683, 0.07949, 0.07996, 0.07956, 0.0804, 0.04187, 0.179, 0.867, 0.1762, 0.9047, 0.1789, 0.9049, 0.1817, 0.8672, 0.1762, 0.9047, 0.1736, 0.9423, 0.1761, 0.9425, 0.1789, 0.9049, 0.1712, 0.8668, 0.1689, 0.9045, 0.1762, 0.9047, 0.179, 0.867, 0.1689, 0.9045, 0.1667, 0.9421, 0.1736, 0.9423, 0.1762, 0.9047, 0.1596, 0.8667, 0.1581, 0.9043, 0.1689, 0.9045, 0.1712, 0.8668, 0.1581, 0.9043, 0.1567, 0.9419, 0.1667, 0.9421, 0.1689, 0.9045, 0.146, 0.8666, 0.1455, 0.9043, 0.1581, 0.9043, 0.1596, 0.8667, 0.1455, 0.9043, 0.1456, 0.9419, 0.1567, 0.9419, 0.1581, 0.9043, 0.1332, 0.8668, 0.1337, 0.9045, 0.1455, 0.9043, 0.146, 0.8666, 0.1337, 0.9045, 0.1355, 0.942, 0.1456, 0.9419, 0.1455, 0.9043, 0.1234, 0.8672, 0.1248, 0.9048, 0.1337, 0.9045, 0.1332, 0.8668, 0.1248, 0.9048, 0.1279, 0.9422, 0.1355, 0.942, 0.1337, 0.9045, 0.2448, 0.126, 0.2444, 0.08831, 0.2368, 0.08814, 0.2367, 0.1259, 0.2444, 0.08831, 0.2422, 0.05082, 0.2358, 0.05059, 0.2368, 0.08814, 0.2521, 0.126, 0.2511, 0.08834, 0.2444, 0.08831, 0.2448, 0.126, 0.2511, 0.08834, 0.2481, 0.0509, 0.2422, 0.05082, 0.2444, 0.08831, 0.2572, 0.1259, 0.2559, 0.08819, 0.2511, 0.08834, 0.2521, 0.126, 0.2559, 0.08819, 0.2522, 0.05073, 0.2481, 0.0509, 0.2511, 0.08834, 0.01715, 0.1334, 0.01844, 0.09572, 0.01205, 0.09543, 0.01002, 0.1331, 0.01844, 0.09572, 0.02117, 0.05811, 0.016, 0.05797, 0.01205, 0.09543, 0.0273, 0.1335, 0.02761, 0.09576, 0.01844, 0.09572, 0.01715, 0.1334, 0.02761, 0.09576, 0.02893, 0.0581, 0.02117, 0.05811, 0.01844, 0.09572, 0.03901, 0.1333, 0.03843, 0.09556, 0.02761, 0.09576, 0.0273, 0.1335, 0.03843, 0.09556, 0.03837, 0.05794, 0.02893, 0.0581, 0.02761, 0.09576, 0.2576, 0.8476, 0.2579, 0.7754, 0.2533, 0.7756, 0.2524, 0.8478, 0.1718, 0.1454, 0.1849, 0.2179, 0.2072, 0.2182, 0.1886, 0.1453, 0.08693, 0.8548, 0.1098, 0.7817, 0.09479, 0.7816, 0.07552, 0.8543, 0.1236, 0.1464, 0.1254, 0.2186, 0.1411, 0.2181, 0.1363, 0.1459, 0.04383, 0.8543, 0.05335, 0.782, 0.03287, 0.782, 0.02756, 0.8542, 0.2524, 0.8478, 0.2533, 0.7756, 0.2453, 0.7755, 0.2443, 0.8477, 0.1886, 0.1453, 0.2072, 0.2182, 0.2228, 0.2186, 0.2001, 0.145, 0.07552, 0.8543, 0.09479, 0.7816, 0.07489, 0.7817, 0.06012, 0.8541, 0.09141, 0.8552, 0.1159, 0.7816, 0.1098, 0.7817, 0.08693, 0.8548, 0.2443, 0.8477, 0.2453, 0.7755, 0.2348, 0.7753, 0.2343, 0.8475, 0.05249, 0.9524, 0.03896, 0.9529, 0.04033, 0.9781, 0.03992, 0.9781, 0.0537, 0.9781, 0.06434, 0.9524, 0.05249, 0.9524, 0.0537, 0.9781, 0.05435, 0.9781, 0.06435, 0.9781, 0.07655, 0.9781, 0.3605, 0.01993, 0.361, 0.0107, 0.3277, 0.005888, 0.3247, 0.01729, 0.3246, 0.01657, 0.3215, 0.02569, 0.3211, 0.02559, 0.3604, 0.02635, 0.3605, 0.01993, 0.3246, 0.01657, 0.3241, 0.01983, 0.3605, 0.02947, 0.3604, 0.02635, 0.3211, 0.02559, 0.3211, 0.03113, 0.3213, 0.03155, 0.175, 0.009291, 0.1727, 0.01061, 0.1757, 0.04713, 0.1851, 0.04681, 0.182, 0.007399, 0.1769, 0.00909, 0.1623, 0.04725, 0.1757, 0.04713, 0.1727, 0.01061, 0.1637, 0.01239, 0.1603, 0.01382, 0.1482, 0.01832, 0.1466, 0.01746, 0.1476, 0.04709, 0.1623, 0.04725, 0.1603, 0.01382, 0.1497, 0.01832, 0.134, 0.04702, 0.1476, 0.04709, 0.1466, 0.01746, 0.1323, 0.02233, 0.1338, 0.01684, 0.1235, 0.04731, 0.134, 0.04702, 0.1338, 0.01684, 0.1182, 0.0236, 0.1181, 0.02307, 0.124, 0.01477, 0.05441, 0.9002, 0.06012, 0.8541, 0.04383, 0.8543, 0.04002, 0.9005, 0.2427, 0.9469, 0.233, 0.9467, 0.2301, 0.9791, 0.2407, 0.9828, 0.2405, 0.9838, 0.07791, 0.9006, 0.08693, 0.8548, 0.07552, 0.8543, 0.06789, 0.9002, 0.1913, 0.09902, 0.2001, 0.145, 0.2041, 0.1446, 0.1948, 0.09894, 0.2512, 0.9469, 0.2427, 0.9469, 0.2405, 0.9838, 0.2501, 0.9861, 0.2506, 0.9862, 0.1668, 0.09927, 0.1718, 0.1454, 0.1886, 0.1453, 0.1815, 0.09925, 0.1349, 0.09941, 0.1363, 0.1459, 0.1529, 0.1456, 0.15, 0.09925, 0.2585, 0.986, 0.2573, 0.9468, 0.2512, 0.9469, 0.2506, 0.9862, 0.2579, 0.986, 0.2437, 0.8944, 0.2443, 0.8477, 0.2343, 0.8475, 0.2342, 0.8942, 0.257, 0.8943, 0.2576, 0.8476, 0.2524, 0.8478, 0.2517, 0.8944, 0.005012, 0.9525, 0.00731, 0.9781, 0.01384, 0.9781, 0.01524, 0.9781, 0.01316, 0.9529, 0.02567, 0.9007, 0.02756, 0.8542, 0.01351, 0.8539, 0.01294, 0.9004, 0.02678, 0.9781, 0.0251, 0.9531, 0.01316, 0.9529, 0.01524, 0.9781, 0.01938, 0.9781, 0.03896, 0.9529, 0.0251, 0.9531, 0.02678, 0.9781, 0.03202, 0.9781, 0.03534, 0.9781, 0.04033, 0.9781, 0.05249, 0.9524, 0.05441, 0.9002, 0.04002, 0.9005, 0.03896, 0.9529, 0.06434, 0.9524, 0.06789, 0.9002, 0.05441, 0.9002, 0.05249, 0.9524, 0.07289, 0.9526, 0.07791, 0.9006, 0.06789, 0.9002, 0.06434, 0.9524, 0.3604, 0.02635, 0.4124, 0.02799, 0.4127, 0.02318, 0.3605, 0.01993, 0.1851, 0.04681, 0.1913, 0.09902, 0.1948, 0.09894, 0.189, 0.04698, 0.1757, 0.04713, 0.1815, 0.09925, 0.1913, 0.09902, 0.1851, 0.04681, 0.1623, 0.04725, 0.1668, 0.09927, 0.1815, 0.09925, 0.1757, 0.04713, 0.1476, 0.04709, 0.15, 0.09925, 0.1668, 0.09927, 0.1623, 0.04725, 0.134, 0.04702, 0.1349, 0.09941, 0.15, 0.09925, 0.1476, 0.04709, 0.1235, 0.04731, 0.1234, 0.0998, 0.1349, 0.09941, 0.134, 0.04702, 0.2427, 0.9469, 0.2437, 0.8944, 0.2342, 0.8942, 0.233, 0.9467, 0.2512, 0.9469, 0.2517, 0.8944, 0.2437, 0.8944, 0.2427, 0.9469, 0.2573, 0.9468, 0.257, 0.8943, 0.2517, 0.8944, 0.2512, 0.9469, 0.01316, 0.9529, 0.01294, 0.9004, 0.004261, 0.9, 0.005012, 0.9525, 0.0251, 0.9531, 0.02567, 0.9007, 0.01294, 0.9004, 0.01316, 0.9529, 0.03896, 0.9529, 0.04002, 0.9005, 0.02567, 0.9007, 0.0251, 0.9531, 0.09479, 0.7816, 0.06269, 0.1329, 0.05141, 0.133, 0.07489, 0.7817, 0.06789, 0.9002, 0.07552, 0.8543, 0.06012, 0.8541, 0.05441, 0.9002, 0.4124, 0.02799, 0.4581, 0.03163, 0.4586, 0.02755, 0.4127, 0.02318, 0.1815, 0.09925, 0.1886, 0.1453, 0.2001, 0.145, 0.1913, 0.09902, 0.15, 0.09925, 0.1529, 0.1456, 0.1718, 0.1454, 0.1668, 0.09927, 0.1234, 0.0998, 0.1236, 0.1464, 0.1363, 0.1459, 0.1349, 0.09941, 0.2517, 0.8944, 0.2524, 0.8478, 0.2443, 0.8477, 0.2437, 0.8944, 0.01294, 0.9004, 0.01351, 0.8539, 0.003906, 0.8534, 0.004261, 0.9, 0.04002, 0.9005, 0.04383, 0.8543, 0.02756, 0.8542, 0.02567, 0.9007, 0.2422, 0.05082, 0.2367, 0.02332, 0.232, 0.02328, 0.2358, 0.05059, 0.06012, 0.8541, 0.07489, 0.7817, 0.05335, 0.782, 0.04383, 0.8543, 0.04894, 0.05773, 0.04889, 0.03086, 0.03989, 0.03079, 0.03837, 0.05794, 0.1736, 0.9423, 0.171, 0.9688, 0.1732, 0.9689, 0.1761, 0.9425, 0.02893, 0.0581, 0.03206, 0.03068, 0.02597, 0.03051, 0.02117, 0.05811, 0.08886, 0.003911, 0.09238, 0.02513, 0.09608, 0.02534, 0.09432, 0.00392, 0.1567, 0.9419, 0.1565, 0.9687, 0.165, 0.9687, 0.1667, 0.9421, 0.06594, 0.0574, 0.06361, 0.03087, 0.05736, 0.03087, 0.0588, 0.05755, 0.1355, 0.942, 0.1394, 0.9689, 0.1474, 0.9687, 0.1456, 0.9419, 0.2572, 0.1259, 0.2521, 0.126, 0.2533, 0.7756, 0.2579, 0.7754, 0.01569, 0.7818, 0.01715, 0.1334, 0.01002, 0.1331, 0.003906, 0.7813, 0.179, 0.867, 0.1817, 0.8672, 0.2286, 0.2188, 0.2228, 0.2186, 0.2448, 0.126, 0.2367, 0.1259, 0.2348, 0.7753, 0.2453, 0.7755, 0.1596, 0.8667, 0.1712, 0.8668, 0.2072, 0.2182, 0.1849, 0.2179, 0.1332, 0.8668, 0.146, 0.8666, 0.1613, 0.2179, 0.1411, 0.2181, 0.07069, 0.1327, 0.06269, 0.1329, 0.09479, 0.7816, 0.1098, 0.7817, 0.05335, 0.782, 0.03901, 0.1333, 0.0273, 0.1335, 0.03287, 0.782, 0.02756, 0.8542, 0.03287, 0.782, 0.01569, 0.7818, 0.01351, 0.8539, 0.1363, 0.1459, 0.1411, 0.2181, 0.1613, 0.2179, 0.1529, 0.1456, 0.2001, 0.145, 0.2228, 0.2186, 0.2286, 0.2188, 0.2041, 0.1446, 0.1529, 0.1456, 0.1613, 0.2179, 0.1849, 0.2179, 0.1718, 0.1454, 0.01351, 0.8539, 0.01569, 0.7818, 0.003906, 0.7813, 0.003906, 0.8534, 0.1254, 0.2186, 0.1234, 0.8672, 0.1332, 0.8668, 0.1411, 0.2181, 0.1613, 0.2179, 0.146, 0.8666, 0.1596, 0.8667, 0.1849, 0.2179, 0.0273, 0.1335, 0.01715, 0.1334, 0.01569, 0.7818, 0.03287, 0.782, 0.05141, 0.133, 0.03901, 0.1333, 0.05335, 0.782, 0.07489, 0.7817, 0.2072, 0.2182, 0.1712, 0.8668, 0.179, 0.867, 0.2228, 0.2186, 0.1159, 0.7816, 0.07393, 0.1326, 0.07069, 0.1327, 0.1098, 0.7817, 0.2533, 0.7756, 0.2521, 0.126, 0.2448, 0.126, 0.2453, 0.7755, 0.02117, 0.05811, 0.02597, 0.03051, 0.02223, 0.03027, 0.016, 0.05797, 0.1436, 0.9877, 0.1556, 0.9945, 0.1475, 0.9879, 0.07683, 0.07949, 0.07708, 0.106, 0.07987, 0.1061, 0.07996, 0.07956, 0.1667, 0.9421, 0.165, 0.9687, 0.171, 0.9688, 0.1736, 0.9423, 0.1456, 0.9419, 0.1474, 0.9687, 0.1565, 0.9687, 0.1567, 0.9419, 0.1279, 0.9422, 0.1332, 0.9691, 0.1394, 0.9689, 0.1355, 0.942, 0.2481, 0.0509, 0.241, 0.02332, 0.2367, 0.02332, 0.2422, 0.05082, 0.05042, 0.01107, 0.04942, 0.004754, 0.0452, 0.01126, 0.03837, 0.05794, 0.03989, 0.03079, 0.03206, 0.03068, 0.02893, 0.0581, 0.0588, 0.05755, 0.05736, 0.03087, 0.04889, 0.03086, 0.04894, 0.05773, 0.1475, 0.9879, 0.1556, 0.9945, 0.1524, 0.9881, 0.0452, 0.01126, 0.04942, 0.004754, 0.04047, 0.01144, 0.1524, 0.9881, 0.1556, 0.9945, 0.1576, 0.9884, 0.0882, 0.05024, 0.08856, 0.06186, 0.09036, 0.0474, 0.1576, 0.9884, 0.1556, 0.9945, 0.1623, 0.9886, 0.09036, 0.0474, 0.08856, 0.06186, 0.09243, 0.04589, 0.1623, 0.9886, 0.1556, 0.9945, 0.1657, 0.9888, 0.09243, 0.04589, 0.08856, 0.06186, 0.09423, 0.04591, 0.1657, 0.9888, 0.1556, 0.9945, 0.1669, 0.9889, 0.09423, 0.04591, 0.08856, 0.06186, 0.09543, 0.04736, 0.004393, 0.005143, 0.005144, 0.01332, 0.005853, 0.005513, 0.09543, 0.04736, 0.08856, 0.06186, 0.09562, 0.05004, 0.05875, 0.01077, 0.04942, 0.004754, 0.05524, 0.0109, 0.165, 0.9687, 0.1623, 0.9886, 0.1657, 0.9888, 0.171, 0.9688, 0.1565, 0.9687, 0.1576, 0.9884, 0.1623, 0.9886, 0.165, 0.9687, 0.07708, 0.106, 0.07895, 0.1261, 0.08056, 0.1262, 0.07987, 0.1061, 0.171, 0.9688, 0.1657, 0.9888, 0.1669, 0.9889, 0.1732, 0.9689, 0.1474, 0.9687, 0.1524, 0.9881, 0.1576, 0.9884, 0.1565, 0.9687, 0.1394, 0.9689, 0.1475, 0.9879, 0.1524, 0.9881, 0.1474, 0.9687, 0.05736, 0.03087, 0.05524, 0.0109, 0.05042, 0.01107, 0.04889, 0.03086, 0.06361, 0.03087, 0.05875, 0.01077, 0.05524, 0.0109, 0.05736, 0.03087, 0.03989, 0.03079, 0.0452, 0.01126, 0.04047, 0.01144, 0.03206, 0.03068, 0.04889, 0.03086, 0.05042, 0.01107, 0.0452, 0.01126, 0.03989, 0.03079, 0.08886, 0.02738, 0.09036, 0.0474, 0.09243, 0.04589, 0.09238, 0.02513, 0.03206, 0.03068, 0.04047, 0.01144, 0.03669, 0.01155, 0.02597, 0.03051, 0.241, 0.02332, 0.2336, 0.004564, 0.2316, 0.004504, 0.2367, 0.02332, 0.09238, 0.02513, 0.09243, 0.04589, 0.09423, 0.04591, 0.09608, 0.02534, 0.1332, 0.9691, 0.1436, 0.9877, 0.1475, 0.9879, 0.1394, 0.9689, 0.2367, 0.02332, 0.2316, 0.004504, 0.2294, 0.004311, 0.232, 0.02328, 0.05524, 0.0109, 0.04942, 0.004754, 0.05042, 0.01107, 0.05141, 0.133, 0.05006, 0.09531, 0.03843, 0.09556, 0.03901, 0.1333, 0.05006, 0.09531, 0.04894, 0.05773, 0.03837, 0.05794, 0.03843, 0.09556, 0.06269, 0.1329, 0.06067, 0.09515, 0.05006, 0.09531, 0.05141, 0.133, 0.06067, 0.09515, 0.0588, 0.05755, 0.04894, 0.05773, 0.05006, 0.09531, 0.07069, 0.1327, 0.06821, 0.09505, 0.06067, 0.09515, 0.06269, 0.1329, 0.06821, 0.09505, 0.06594, 0.0574, 0.0588, 0.05755, 0.06067, 0.09515, 0.07718, 0.004021, 0.07701, 0.04176, 0.0804, 0.04187, 0.08066, 0.00412, 0.07701, 0.04176, 0.07683, 0.07949, 0.07996, 0.07956, 0.0804, 0.04187, 0.179, 0.867, 0.1762, 0.9047, 0.1789, 0.9049, 0.1817, 0.8672, 0.1762, 0.9047, 0.1736, 0.9423, 0.1761, 0.9425, 0.1789, 0.9049, 0.1712, 0.8668, 0.1689, 0.9045, 0.1762, 0.9047, 0.179, 0.867, 0.1689, 0.9045, 0.1667, 0.9421, 0.1736, 0.9423, 0.1762, 0.9047, 0.1596, 0.8667, 0.1581, 0.9043, 0.1689, 0.9045, 0.1712, 0.8668, 0.1581, 0.9043, 0.1567, 0.9419, 0.1667, 0.9421, 0.1689, 0.9045, 0.146, 0.8666, 0.1455, 0.9043, 0.1581, 0.9043, 0.1596, 0.8667, 0.1455, 0.9043, 0.1456, 0.9419, 0.1567, 0.9419, 0.1581, 0.9043, 0.1332, 0.8668, 0.1337, 0.9045, 0.1455, 0.9043, 0.146, 0.8666, 0.1337, 0.9045, 0.1355, 0.942, 0.1456, 0.9419, 0.1455, 0.9043, 0.1234, 0.8672, 0.1248, 0.9048, 0.1337, 0.9045, 0.1332, 0.8668, 0.1248, 0.9048, 0.1279, 0.9422, 0.1355, 0.942, 0.1337, 0.9045, 0.2448, 0.126, 0.2444, 0.08831, 0.2368, 0.08814, 0.2367, 0.1259, 0.2444, 0.08831, 0.2422, 0.05082, 0.2358, 0.05059, 0.2368, 0.08814, 0.2521, 0.126, 0.2511, 0.08834, 0.2444, 0.08831, 0.2448, 0.126, 0.2511, 0.08834, 0.2481, 0.0509, 0.2422, 0.05082, 0.2444, 0.08831, 0.2572, 0.1259, 0.2559, 0.08819, 0.2511, 0.08834, 0.2521, 0.126, 0.2559, 0.08819, 0.2522, 0.05073, 0.2481, 0.0509, 0.2511, 0.08834, 0.01715, 0.1334, 0.01844, 0.09572, 0.01205, 0.09543, 0.01002, 0.1331, 0.01844, 0.09572, 0.02117, 0.05811, 0.016, 0.05797, 0.01205, 0.09543, 0.0273, 0.1335, 0.02761, 0.09576, 0.01844, 0.09572, 0.01715, 0.1334, 0.02761, 0.09576, 0.02893, 0.0581, 0.02117, 0.05811, 0.01844, 0.09572, 0.03901, 0.1333, 0.03843, 0.09556, 0.02761, 0.09576, 0.0273, 0.1335, 0.03843, 0.09556, 0.03837, 0.05794, 0.02893, 0.0581, 0.02761, 0.09576, 0.2576, 0.8476, 0.2579, 0.7754, 0.2533, 0.7756, 0.2524, 0.8478, 0.1718, 0.1454, 0.1849, 0.2179, 0.2072, 0.2182, 0.1886, 0.1453, 0.08693, 0.8548, 0.1098, 0.7817, 0.09479, 0.7816, 0.07552, 0.8543, 0.1236, 0.1464, 0.1254, 0.2186, 0.1411, 0.2181, 0.1363, 0.1459, 0.04383, 0.8543, 0.05335, 0.782, 0.03287, 0.782, 0.02756, 0.8542, 0.2524, 0.8478, 0.2533, 0.7756, 0.2453, 0.7755, 0.2443, 0.8477, 0.1886, 0.1453, 0.2072, 0.2182, 0.2228, 0.2186, 0.2001, 0.145, 0.07552, 0.8543, 0.09479, 0.7816, 0.07489, 0.7817, 0.06012, 0.8541, 0.09141, 0.8552, 0.1159, 0.7816, 0.1098, 0.7817, 0.08693, 0.8548, 0.2443, 0.8477, 0.2453, 0.7755, 0.2348, 0.7753, 0.2343, 0.8475, 0.05373, 0.9781, 0.05249, 0.9524, 0.03896, 0.9529, 0.04031, 0.9781, 0.0532, 0.9781, 0.06506, 0.9781, 0.06434, 0.9524, 0.05249, 0.9524, 0.05373, 0.9781, 0.07633, 0.9781, 0.07613, 0.9781, 0.3237, 0.01649, 0.3605, 0.01993, 0.361, 0.0107, 0.3282, 0.00596, 0.3275, 0.01993, 0.3213, 0.02559, 0.3604, 0.02635, 0.3605, 0.01993, 0.3237, 0.01649, 0.3204, 0.02411, 0.3214, 0.03137, 0.3214, 0.03154, 0.3605, 0.02947, 0.3604, 0.02635, 0.3213, 0.02559, 0.1757, 0.04713, 0.1851, 0.04681, 0.182, 0.007482, 0.1728, 0.009418, 0.1727, 0.009746, 0.1623, 0.04725, 0.1757, 0.04713, 0.1727, 0.009746, 0.161, 0.01284, 0.1603, 0.0145, 0.1209, 0.003909, 0.1466, 0.01666, 0.1476, 0.04709, 0.1623, 0.04725, 0.1603, 0.0145, 0.1537, 0.01447, 0.1338, 0.01784, 0.134, 0.04702, 0.1476, 0.04709, 0.1466, 0.01666, 0.1226, 0.008205, 0.1581, 0.04478, 0.124, 0.01428, 0.1235, 0.04731, 0.134, 0.04702, 0.1338, 0.01784, 0.1327, 0.01717, 0.05441, 0.9002, 0.06012, 0.8541, 0.04383, 0.8543, 0.04002, 0.9005, 0.2368, 0.9803, 0.2406, 0.9829, 0.2427, 0.9469, 0.233, 0.9467, 0.23, 0.9796, 0.07791, 0.9006, 0.08693, 0.8548, 0.07552, 0.8543, 0.06789, 0.9002, 0.1913, 0.09902, 0.2001, 0.145, 0.2041, 0.1446, 0.1948, 0.09894, 0.2506, 0.9864, 0.2512, 0.9469, 0.2427, 0.9469, 0.2406, 0.9829, 0.2436, 0.9834, 0.2497, 0.9859, 0.1668, 0.09927, 0.1718, 0.1454, 0.1886, 0.1453, 0.1815, 0.09925, 0.1349, 0.09941, 0.1363, 0.1459, 0.1529, 0.1456, 0.15, 0.09925, 0.2585, 0.9861, 0.2573, 0.9468, 0.2512, 0.9469, 0.2506, 0.9864, 0.2581, 0.9862, 0.2437, 0.8944, 0.2443, 0.8477, 0.2343, 0.8475, 0.2342, 0.8942, 0.257, 0.8943, 0.2576, 0.8476, 0.2524, 0.8478, 0.2517, 0.8944, 0.0152, 0.9781, 0.01316, 0.9529, 0.005012, 0.9525, 0.007313, 0.9781, 0.0127, 0.9781, 0.01461, 0.9781, 0.02567, 0.9007, 0.02756, 0.8542, 0.01351, 0.8539, 0.01294, 0.9004, 0.01316, 0.9529, 0.0152, 0.9781, 0.02566, 0.9781, 0.0268, 0.9781, 0.0251, 0.9531, 0.04031, 0.9781, 0.03896, 0.9529, 0.0251, 0.9531, 0.0268, 0.9781, 0.03963, 0.9781, 0.04, 0.9781, 0.05249, 0.9524, 0.05441, 0.9002, 0.04002, 0.9005, 0.03896, 0.9529, 0.06434, 0.9524, 0.06789, 0.9002, 0.05441, 0.9002, 0.05249, 0.9524, 0.07289, 0.9526, 0.07791, 0.9006, 0.06789, 0.9002, 0.06434, 0.9524, 0.3604, 0.02635, 0.4124, 0.02799, 0.4127, 0.02318, 0.3605, 0.01993, 0.1851, 0.04681, 0.1913, 0.09902, 0.1948, 0.09894, 0.189, 0.04698, 0.1757, 0.04713, 0.1815, 0.09925, 0.1913, 0.09902, 0.1851, 0.04681, 0.1623, 0.04725, 0.1668, 0.09927, 0.1815, 0.09925, 0.1757, 0.04713, 0.1476, 0.04709, 0.15, 0.09925, 0.1668, 0.09927, 0.1623, 0.04725, 0.134, 0.04702, 0.1349, 0.09941, 0.15, 0.09925, 0.1476, 0.04709, 0.1235, 0.04731, 0.1234, 0.0998, 0.1349, 0.09941, 0.134, 0.04702, 0.2427, 0.9469, 0.2437, 0.8944, 0.2342, 0.8942, 0.233, 0.9467, 0.2512, 0.9469, 0.2517, 0.8944, 0.2437, 0.8944, 0.2427, 0.9469, 0.2573, 0.9468, 0.257, 0.8943, 0.2517, 0.8944, 0.2512, 0.9469, 0.01316, 0.9529, 0.01294, 0.9004, 0.004261, 0.9, 0.005012, 0.9525, 0.0251, 0.9531, 0.02567, 0.9007, 0.01294, 0.9004, 0.01316, 0.9529, 0.03896, 0.9529, 0.04002, 0.9005, 0.02567, 0.9007, 0.0251, 0.9531, 0.09479, 0.7816, 0.06269, 0.1329, 0.05141, 0.133, 0.07489, 0.7817])
me_cube_001.materials.append(mat_windmill)
me_cube_001.use_remesh_fix_poles = True
me_cube_001.use_remesh_preserve_attributes = False
me_cube_001.update()

# ---- objects
ob_windturbine_support = bpy.data.objects.new('Windturbine Support', me_cube)
ob_windturbine_blades = bpy.data.objects.new('Windturbine Blades', me_cube_001)

# ---- transforms, parenting, visibility, modifiers, constraints
ob_windturbine_support.location = (0.0, 0.0, 0.0)
ob_windturbine_support.scale = (0.4006, 0.4717, 0.4006)
_m = ob_windturbine_support.modifiers.new('Auto Smooth', 'NODES')
_m.node_group = ng_auto_smooth
_gi = [s.identifier for s in ng_auto_smooth.interface.items_tree if s.item_type == 'SOCKET' and s.in_out == 'INPUT']
_m[_gi[1]] = 0.7156  # Angle
ob_windturbine_blades.location = (-3.725e-09, -0.5637, 13.16)
ob_windturbine_blades.scale = (0.4006, 0.4717, 0.4006)
_m = ob_windturbine_blades.modifiers.new('Auto Smooth', 'NODES')
_m.node_group = ng_auto_smooth
_gi = [s.identifier for s in ng_auto_smooth.interface.items_tree if s.item_type == 'SOCKET' and s.in_out == 'INPUT']
_m[_gi[1]] = 0.6283  # Angle

# ---- collection membership
scene.collection.objects.link(ob_windturbine_support)
scene.collection.objects.link(ob_windturbine_blades)

# ---- scene / render settings (as saved in the file)
scene.frame_start = 1; scene.frame_end = 250; scene.frame_set(1)
scene.render.engine = 'CYCLES'
scene.render.image_settings.compression = 0
scene.render.film_transparent = True
scene.render.use_simplify = True
scene.render.use_persistent_data = True
scene.cycles.samples = 128
scene.cycles.sampling_pattern = 'TABULATED_SOBOL'
scene.cycles.use_light_tree = False
scene.cycles.max_bounces = 4
scene.cycles.diffuse_bounces = 2
scene.cycles.glossy_bounces = 2
scene.cycles.transmission_bounces = 2
scene.cycles.transparent_max_bounces = 2
scene.cycles.bake_type = 'DIFFUSE'
scene.eevee.use_gtao = True
scene.eevee.use_raytracing = True
scene.view_settings.look = 'Medium Low Contrast'
scene.view_settings.view_transform = 'Filmic'
bpy.context.view_layer.update()

# ---- added for rendering (the .blend has no active camera and no usable light): camera, sun
cam_auto = bpy.data.cameras.new('AutoCamera')
cam_auto.lens = 50.0
cam_auto.sensor_width = 36.0
cam_auto.clip_end = 1000.0
ob_auto_camera = bpy.data.objects.new('AutoCamera', cam_auto)
scene.collection.objects.link(ob_auto_camera)
ob_auto_camera.location = (21.4752, -26.296, 27.1167)
ob_auto_camera.rotation_euler = (1.09748, -7.21219e-08, 0.694738)
scene.camera = ob_auto_camera
light_auto_sun = bpy.data.lights.new('AutoSun', 'SUN')
light_auto_sun.energy = 3.0
light_auto_sun.angle = 0.0523599
ob_auto_sun = bpy.data.objects.new('AutoSun', light_auto_sun)
scene.collection.objects.link(ob_auto_sun)
ob_auto_sun.rotation_euler = (0.872665, 0.174533, 0.523599)
bpy.context.view_layer.update()
